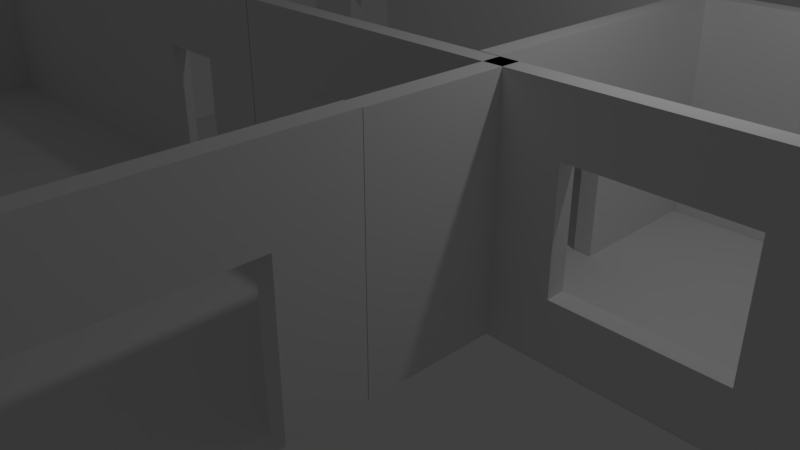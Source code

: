 # Source: prototype_simple_room.blend  (saved by Blender 2.78.0; exported with 4.5.12 LTS)
import bpy
from mathutils import Matrix  # noqa: F401  (used for matrix-valued properties, if any)

bpy.ops.wm.read_factory_settings(use_empty=True)
scene = bpy.context.scene
scene.name = 'Scene'

# ---- collections
col_collection_1 = bpy.data.collections.new('Collection 1'); scene.collection.children.link(col_collection_1)

# ---- world
world_world = bpy.data.worlds.new('World'); scene.world = world_world
world_world.color = (0.05088, 0.05088, 0.05088)
world_world.use_sun_shadow = False
world_world.sun_shadow_jitter_overblur = 0.0
world_world.cycles.sampling_method = 'MANUAL'

# ---- cameras
cam_camera = bpy.data.cameras.new('Camera')
cam_camera.clip_end = 100.0
cam_camera.lens = 35.0
cam_camera.sensor_width = 32.0
cam_camera.sensor_height = 18.0
cam_camera.ortho_scale = 7.314
cam_camera.dof.focus_distance = 0.0
cam_camera.dof.aperture_fstop = 128.0

# ---- lights
light_lamp = bpy.data.lights.new('Lamp', 'POINT')
light_lamp.transmission_factor = 0.0
light_lamp.cutoff_distance = 30.0
light_lamp.energy = 100.0
light_lamp.shadow_buffer_clip_start = 1.001
light_lamp.shadow_soft_size = 0.1
light_lamp.shadow_maximum_resolution = 0.006
light_lamp.use_absolute_resolution = True

# ---- meshes
me_vert_029 = bpy.data.meshes.new('Vert.029')
me_vert_029.from_pydata([(0.0, 0.0, 0.0), (0.0, 4.0, 0.0), (0.0, 4.0, 3.0), (0.0, 0.0, 3.0), (0.0, 2.0, 0.0), (0.0, 4.0, 1.5), (0.0, 2.0, 3.0), (0.0, 0.0, 1.5), (0.25, 3.0, 0.0), (0.0, 3.0, 0.0), (0.0, 4.0, 2.25), (0.0, 1.0, 3.0), (0.0, 0.0, 2.25), (0.0, 1.0, 0.0), (0.0, 4.0, 0.75), (0.0, 3.0, 3.0), (0.0, 0.0, 0.75), (0.25, 4.0, 0.0), (0.25, 4.0, 2.25), (0.25, 4.0, 3.0), (0.25, 1.0, 3.0), (0.25, 0.0, 3.0), (0.25, 0.0, 2.25), (0.25, 1.0, 0.0), (0.25, 2.0, 0.0), (0.25, 4.0, 0.75), (0.25, 4.0, 1.5), (0.25, 3.0, 3.0), (0.25, 2.0, 3.0), (0.25, 0.0, 0.75), (0.25, 0.0, 1.5), (0.25, 0.0, 0.0)], [], [(21, 22, 30, 29, 31, 23, 24, 8, 17, 25, 26, 18, 19, 27, 28, 20), (9, 4, 13, 0, 16, 7, 12, 3, 11, 6, 15, 2, 10, 5, 14, 1), (13, 4, 24, 23), (16, 0, 31, 29), (4, 9, 8, 24), (14, 5, 26, 25), (5, 10, 18, 26), (15, 6, 28, 27), (6, 11, 20, 28), (7, 16, 29, 30), (9, 1, 17, 8), (12, 7, 30, 22), (10, 2, 19, 18), (0, 13, 23, 31), (11, 3, 21, 20), (1, 14, 25, 17), (3, 12, 22, 21), (2, 15, 27, 19)])
me_vert_029.use_remesh_preserve_volume = False
me_vert_029.use_remesh_preserve_attributes = False
me_vert_029.use_mirror_vertex_groups = False
me_vert_029.update()
me_vert_028 = bpy.data.meshes.new('Vert.028')
me_vert_028.from_pydata([(0.0, 0.0, 0.0), (0.0, 4.0, 0.0), (0.0, 4.0, 3.0), (0.0, 0.0, 3.0), (0.0, 2.0, 0.0), (0.0, 4.0, 1.5), (0.0, 2.0, 3.0), (0.0, 0.0, 1.5), (0.25, 3.0, 0.0), (0.0, 3.0, 0.0), (0.0, 4.0, 2.25), (0.0, 1.0, 3.0), (0.0, 0.0, 2.25), (0.0, 1.0, 0.0), (0.0, 4.0, 0.75), (0.0, 3.0, 3.0), (0.0, 0.0, 0.75), (0.25, 4.0, 0.0), (0.25, 4.0, 2.25), (0.25, 4.0, 3.0), (0.25, 1.0, 3.0), (0.25, 0.0, 3.0), (0.25, 0.0, 2.25), (0.25, 1.0, 0.0), (0.25, 2.0, 0.0), (0.25, 4.0, 0.75), (0.25, 4.0, 1.5), (0.25, 3.0, 3.0), (0.25, 2.0, 3.0), (0.25, 0.0, 0.75), (0.25, 0.0, 1.5), (0.25, 0.0, 0.0)], [], [(21, 22, 30, 29, 31, 23, 24, 8, 17, 25, 26, 18, 19, 27, 28, 20), (9, 4, 13, 0, 16, 7, 12, 3, 11, 6, 15, 2, 10, 5, 14, 1), (13, 4, 24, 23), (16, 0, 31, 29), (4, 9, 8, 24), (14, 5, 26, 25), (5, 10, 18, 26), (15, 6, 28, 27), (6, 11, 20, 28), (7, 16, 29, 30), (9, 1, 17, 8), (12, 7, 30, 22), (10, 2, 19, 18), (0, 13, 23, 31), (11, 3, 21, 20), (1, 14, 25, 17), (3, 12, 22, 21), (2, 15, 27, 19)])
me_vert_028.use_remesh_preserve_volume = False
me_vert_028.use_remesh_preserve_attributes = False
me_vert_028.use_mirror_vertex_groups = False
me_vert_028.update()
me_vert_027 = bpy.data.meshes.new('Vert.027')
me_vert_027.from_pydata([(0.0, 0.0, 0.0), (0.0, 4.0, 0.0), (0.0, 4.0, 3.0), (0.0, 0.0, 3.0), (0.0, 2.0, 0.0), (0.0, 4.0, 1.5), (0.0, 2.0, 3.0), (0.0, 0.0, 1.5), (0.25, 3.0, 0.0), (0.0, 3.0, 0.0), (0.0, 4.0, 2.25), (0.0, 1.0, 3.0), (0.0, 0.0, 2.25), (0.0, 1.0, 0.0), (0.0, 4.0, 0.75), (0.0, 3.0, 3.0), (0.0, 0.0, 0.75), (0.25, 4.0, 0.0), (0.25, 4.0, 2.25), (0.25, 4.0, 3.0), (0.25, 1.0, 3.0), (0.25, 0.0, 3.0), (0.25, 0.0, 2.25), (0.25, 1.0, 0.0), (0.25, 2.0, 0.0), (0.25, 4.0, 0.75), (0.25, 4.0, 1.5), (0.25, 3.0, 3.0), (0.25, 2.0, 3.0), (0.25, 0.0, 0.75), (0.25, 0.0, 1.5), (0.25, 0.0, 0.0)], [], [(21, 22, 30, 29, 31, 23, 24, 8, 17, 25, 26, 18, 19, 27, 28, 20), (9, 4, 13, 0, 16, 7, 12, 3, 11, 6, 15, 2, 10, 5, 14, 1), (13, 4, 24, 23), (16, 0, 31, 29), (4, 9, 8, 24), (14, 5, 26, 25), (5, 10, 18, 26), (15, 6, 28, 27), (6, 11, 20, 28), (7, 16, 29, 30), (9, 1, 17, 8), (12, 7, 30, 22), (10, 2, 19, 18), (0, 13, 23, 31), (11, 3, 21, 20), (1, 14, 25, 17), (3, 12, 22, 21), (2, 15, 27, 19)])
me_vert_027.use_remesh_preserve_volume = False
me_vert_027.use_remesh_preserve_attributes = False
me_vert_027.use_mirror_vertex_groups = False
me_vert_027.update()
me_vert_026 = bpy.data.meshes.new('Vert.026')
me_vert_026.from_pydata([(0.0, 0.0, 0.0), (0.0, 0.0, 3.0), (0.0, 0.0, 1.5), (0.0, 1.0, 3.0), (0.0, 0.0, 2.25), (0.0, 1.0, 0.0), (0.0, 0.0, 0.75), (0.25, 1.0, 3.0), (0.25, 0.0, 3.0), (0.25, 0.0, 2.25), (0.25, 1.0, 0.0), (0.25, 0.0, 0.75), (0.25, 0.0, 1.5), (0.25, 0.0, 0.0)], [], [(3, 7, 10, 5), (6, 0, 13, 11), (2, 6, 11, 12), (7, 8, 13, 10), (4, 2, 12, 9), (0, 5, 10, 13), (3, 1, 8, 7), (1, 4, 9, 8), (3, 5, 0, 1)])
me_vert_026.use_remesh_preserve_volume = False
me_vert_026.use_remesh_preserve_attributes = False
me_vert_026.use_mirror_vertex_groups = False
me_vert_026.update()
me_vert_024 = bpy.data.meshes.new('Vert.024')
me_vert_024.from_pydata([(0.0, 0.0, 0.0), (0.0, 0.0, 3.0), (0.0, 0.0, 1.5), (0.0, 2.0, 3.0), (0.0, 0.0, 2.25), (0.0, 2.0, 0.0), (0.0, 0.0, 0.75), (0.25, 2.0, 3.0), (0.25, 0.0, 3.0), (0.25, 0.0, 2.25), (0.25, 2.0, 0.0), (0.25, 0.0, 0.75), (0.25, 0.0, 1.5), (0.25, 0.0, 0.0)], [], [(3, 7, 10, 5), (6, 0, 13, 11), (2, 6, 11, 12), (7, 8, 13, 10), (4, 2, 12, 9), (0, 5, 10, 13), (3, 1, 8, 7), (1, 4, 9, 8), (3, 5, 0, 1)])
me_vert_024.use_remesh_preserve_volume = False
me_vert_024.use_remesh_preserve_attributes = False
me_vert_024.use_mirror_vertex_groups = False
me_vert_024.update()
me_vert_022 = bpy.data.meshes.new('Vert.022')
me_vert_022.from_pydata([(0.0, 0.0, 0.0), (0.0, 0.0, 3.0), (0.0, 0.0, 1.5), (0.0, 2.0, 3.0), (0.0, 0.0, 2.25), (0.0, 2.0, 0.0), (0.0, 0.0, 0.75), (0.25, 2.0, 3.0), (0.25, 0.0, 3.0), (0.25, 0.0, 2.25), (0.25, 2.0, 0.0), (0.25, 0.0, 0.75), (0.25, 0.0, 1.5), (0.25, 0.0, 0.0)], [], [(3, 7, 10, 5), (6, 0, 13, 11), (2, 6, 11, 12), (7, 8, 13, 10), (4, 2, 12, 9), (0, 5, 10, 13), (3, 1, 8, 7), (1, 4, 9, 8), (3, 5, 0, 1)])
me_vert_022.use_remesh_preserve_volume = False
me_vert_022.use_remesh_preserve_attributes = False
me_vert_022.use_mirror_vertex_groups = False
me_vert_022.update()
me_vert_020 = bpy.data.meshes.new('Vert.020')
me_vert_020.from_pydata([(-0.25, 0.0, 0.0), (-0.25, 0.0, 0.0), (-0.25, 0.0, 0.0), (-0.25, 1.0, 0.0), (-0.25, 1.0, 2.0), (0.0, 4.0, 2.0), (-0.25, 4.0, 3.0), (-0.25, 0.0, 3.0), (0.0, 0.0, 0.0), (0.0, 1.0, 0.0), (0.0, 1.0, 2.0), (-0.25, 4.0, 2.0), (0.0, 4.0, 3.0), (0.0, 0.0, 3.0)], [(1, 2)], [(4, 11, 5, 10), (12, 5, 11, 6), (0, 3, 9, 8), (7, 0, 8, 13), (0, 7, 6, 11, 4, 3), (5, 12, 13, 8, 9, 10), (3, 4, 10, 9), (6, 7, 13, 12)])
me_vert_020.use_remesh_preserve_volume = False
me_vert_020.use_remesh_preserve_attributes = False
me_vert_020.use_mirror_vertex_groups = False
me_vert_020.update()
me_vert_015 = bpy.data.meshes.new('Vert.015')
me_vert_015.from_pydata([(0.0, 0.0, 0.0), (0.0, 4.0, 0.0), (0.0, 4.0, 3.0), (0.0, 0.0, 3.0), (0.0, 2.0, 0.0), (0.0, 4.0, 1.5), (0.0, 2.0, 3.0), (0.0, 0.0, 1.5), (0.25, 3.0, 0.0), (0.0, 3.0, 0.0), (0.0, 4.0, 2.25), (0.0, 1.0, 3.0), (0.0, 0.0, 2.25), (0.0, 1.0, 0.0), (0.0, 4.0, 0.75), (0.0, 3.0, 3.0), (0.0, 0.0, 0.75), (0.25, 4.0, 0.0), (0.25, 4.0, 2.25), (0.25, 4.0, 3.0), (0.25, 1.0, 3.0), (0.25, 0.0, 3.0), (0.25, 0.0, 2.25), (0.25, 1.0, 0.0), (0.25, 2.0, 0.0), (0.25, 4.0, 0.75), (0.25, 4.0, 1.5), (0.25, 3.0, 3.0), (0.25, 2.0, 3.0), (0.25, 0.0, 0.75), (0.25, 0.0, 1.5), (0.25, 0.0, 0.0)], [], [(21, 22, 30, 29, 31, 23, 24, 8, 17, 25, 26, 18, 19, 27, 28, 20), (9, 4, 13, 0, 16, 7, 12, 3, 11, 6, 15, 2, 10, 5, 14, 1), (13, 4, 24, 23), (16, 0, 31, 29), (4, 9, 8, 24), (14, 5, 26, 25), (5, 10, 18, 26), (15, 6, 28, 27), (6, 11, 20, 28), (7, 16, 29, 30), (9, 1, 17, 8), (12, 7, 30, 22), (10, 2, 19, 18), (0, 13, 23, 31), (11, 3, 21, 20), (1, 14, 25, 17), (3, 12, 22, 21), (2, 15, 27, 19)])
me_vert_015.use_remesh_preserve_volume = False
me_vert_015.use_remesh_preserve_attributes = False
me_vert_015.use_mirror_vertex_groups = False
me_vert_015.update()
me_vert_014 = bpy.data.meshes.new('Vert.014')
me_vert_014.from_pydata([(0.0, 0.0, 0.0), (0.0, 4.0, 0.0), (0.0, 4.0, 3.0), (0.0, 0.0, 3.0), (0.0, 2.0, 0.0), (0.0, 4.0, 1.5), (0.0, 2.0, 3.0), (0.0, 0.0, 1.5), (0.25, 3.0, 0.0), (0.0, 3.0, 0.0), (0.0, 4.0, 2.25), (0.0, 1.0, 3.0), (0.0, 0.0, 2.25), (0.0, 1.0, 0.0), (0.0, 4.0, 0.75), (0.0, 3.0, 3.0), (0.0, 0.0, 0.75), (0.25, 4.0, 0.0), (0.25, 4.0, 2.25), (0.25, 4.0, 3.0), (0.25, 1.0, 3.0), (0.25, 0.0, 3.0), (0.25, 0.0, 2.25), (0.25, 1.0, 0.0), (0.25, 2.0, 0.0), (0.25, 4.0, 0.75), (0.25, 4.0, 1.5), (0.25, 3.0, 3.0), (0.25, 2.0, 3.0), (0.25, 0.0, 0.75), (0.25, 0.0, 1.5), (0.25, 0.0, 0.0)], [], [(21, 22, 30, 29, 31, 23, 24, 8, 17, 25, 26, 18, 19, 27, 28, 20), (9, 4, 13, 0, 16, 7, 12, 3, 11, 6, 15, 2, 10, 5, 14, 1), (13, 4, 24, 23), (16, 0, 31, 29), (4, 9, 8, 24), (14, 5, 26, 25), (5, 10, 18, 26), (15, 6, 28, 27), (6, 11, 20, 28), (7, 16, 29, 30), (9, 1, 17, 8), (12, 7, 30, 22), (10, 2, 19, 18), (0, 13, 23, 31), (11, 3, 21, 20), (1, 14, 25, 17), (3, 12, 22, 21), (2, 15, 27, 19)])
me_vert_014.use_remesh_preserve_volume = False
me_vert_014.use_remesh_preserve_attributes = False
me_vert_014.use_mirror_vertex_groups = False
me_vert_014.update()
me_vert_013 = bpy.data.meshes.new('Vert.013')
me_vert_013.from_pydata([(0.0, 0.0, 0.0), (0.0, 4.0, 0.0), (0.0, 4.0, 3.0), (0.0, 0.0, 3.0), (0.0, 2.0, 0.0), (0.0, 4.0, 1.5), (0.0, 2.0, 3.0), (0.0, 0.0, 1.5), (0.25, 3.0, 0.0), (0.0, 3.0, 0.0), (0.0, 4.0, 2.25), (0.0, 1.0, 3.0), (0.0, 0.0, 2.25), (0.0, 1.0, 0.0), (0.0, 4.0, 0.75), (0.0, 3.0, 3.0), (0.0, 0.0, 0.75), (0.25, 4.0, 0.0), (0.25, 4.0, 2.25), (0.25, 4.0, 3.0), (0.25, 1.0, 3.0), (0.25, 0.0, 3.0), (0.25, 0.0, 2.25), (0.25, 1.0, 0.0), (0.25, 2.0, 0.0), (0.25, 4.0, 0.75), (0.25, 4.0, 1.5), (0.25, 3.0, 3.0), (0.25, 2.0, 3.0), (0.25, 0.0, 0.75), (0.25, 0.0, 1.5), (0.25, 0.0, 0.0)], [], [(21, 22, 30, 29, 31, 23, 24, 8, 17, 25, 26, 18, 19, 27, 28, 20), (9, 4, 13, 0, 16, 7, 12, 3, 11, 6, 15, 2, 10, 5, 14, 1), (13, 4, 24, 23), (16, 0, 31, 29), (4, 9, 8, 24), (14, 5, 26, 25), (5, 10, 18, 26), (15, 6, 28, 27), (6, 11, 20, 28), (7, 16, 29, 30), (9, 1, 17, 8), (12, 7, 30, 22), (10, 2, 19, 18), (0, 13, 23, 31), (11, 3, 21, 20), (1, 14, 25, 17), (3, 12, 22, 21), (2, 15, 27, 19)])
me_vert_013.use_remesh_preserve_volume = False
me_vert_013.use_remesh_preserve_attributes = False
me_vert_013.use_mirror_vertex_groups = False
me_vert_013.update()
me_vert_011 = bpy.data.meshes.new('Vert.011')
me_vert_011.from_pydata([(0.0, 0.0, -0.25), (0.0, 0.25, -0.25), (0.0, 0.25, 3.0), (0.0, 0.0, 3.0), (0.25, 0.0, -0.25), (0.25, 0.25, -0.25), (0.25, 0.25, 3.0), (0.25, 0.0, 3.0)], [], [(1, 0, 3, 2), (5, 6, 7, 4), (3, 0, 4, 7), (1, 2, 6, 5), (2, 3, 7, 6), (0, 1, 5, 4)])
me_vert_011.use_remesh_preserve_volume = False
me_vert_011.use_remesh_preserve_attributes = False
me_vert_011.use_mirror_vertex_groups = False
me_vert_011.update()
me_vert_010 = bpy.data.meshes.new('Vert.010')
me_vert_010.from_pydata([(0.0, 0.0, -0.25), (0.0, 0.25, -0.25), (0.0, 0.25, 3.0), (0.0, 0.0, 3.0), (0.25, 0.0, -0.25), (0.25, 0.25, -0.25), (0.25, 0.25, 3.0), (0.25, 0.0, 3.0)], [], [(1, 0, 3, 2), (5, 6, 7, 4), (3, 0, 4, 7), (1, 2, 6, 5), (2, 3, 7, 6), (0, 1, 5, 4)])
me_vert_010.use_remesh_preserve_volume = False
me_vert_010.use_remesh_preserve_attributes = False
me_vert_010.use_mirror_vertex_groups = False
me_vert_010.update()
me_vert_009 = bpy.data.meshes.new('Vert.009')
me_vert_009.from_pydata([(0.0, 0.0, -0.25), (0.0, 0.25, -0.25), (0.0, 0.25, 3.0), (0.0, 0.0, 3.0), (0.25, 0.0, -0.25), (0.25, 0.25, -0.25), (0.25, 0.25, 3.0), (0.25, 0.0, 3.0)], [], [(1, 0, 3, 2), (5, 6, 7, 4), (3, 0, 4, 7), (1, 2, 6, 5), (2, 3, 7, 6), (0, 1, 5, 4)])
me_vert_009.use_remesh_preserve_volume = False
me_vert_009.use_remesh_preserve_attributes = False
me_vert_009.use_mirror_vertex_groups = False
me_vert_009.update()
me_vert_008 = bpy.data.meshes.new('Vert.008')
me_vert_008.from_pydata([(0.0, 0.0, -0.25), (0.0, 0.25, -0.25), (0.0, 0.25, 3.0), (0.0, 0.0, 3.0), (0.25, 0.0, -0.25), (0.25, 0.25, -0.25), (0.25, 0.25, 3.0), (0.25, 0.0, 3.0)], [], [(1, 0, 3, 2), (5, 6, 7, 4), (3, 0, 4, 7), (1, 2, 6, 5), (2, 3, 7, 6), (0, 1, 5, 4)])
me_vert_008.use_remesh_preserve_volume = False
me_vert_008.use_remesh_preserve_attributes = False
me_vert_008.use_mirror_vertex_groups = False
me_vert_008.update()
me_vert_030 = bpy.data.meshes.new('Vert.030')
me_vert_030.from_pydata([(0.0, 0.0, 0.0), (0.0, 4.0, 0.0), (0.0, 4.0, 3.0), (0.0, 0.0, 3.0), (0.0, 2.0, 0.0), (0.0, 4.0, 1.5), (0.0, 2.0, 3.0), (0.0, 0.0, 1.5), (0.25, 3.0, 0.0), (0.0, 3.0, 0.0), (0.0, 4.0, 2.25), (0.0, 1.0, 3.0), (0.0, 0.0, 2.25), (0.0, 1.0, 0.0), (0.0, 4.0, 0.75), (0.0, 3.0, 3.0), (0.0, 0.0, 0.75), (0.0, 1.0, 1.5), (0.0, 3.0, 1.5), (0.0, 2.0, 0.75), (0.0, 2.0, 2.25), (0.0, 3.0, 2.25), (0.0, 3.0, 0.75), (0.0, 1.0, 0.75), (0.0, 1.0, 2.25), (0.25, 4.0, 0.0), (0.25, 4.0, 2.25), (0.25, 4.0, 3.0), (0.25, 1.0, 3.0), (0.25, 0.0, 3.0), (0.25, 0.0, 2.25), (0.25, 1.0, 0.0), (0.25, 2.0, 0.0), (0.25, 4.0, 0.75), (0.25, 4.0, 1.5), (0.25, 3.0, 3.0), (0.25, 2.0, 3.0), (0.25, 0.0, 0.75), (0.25, 0.0, 1.5), (0.25, 1.0, 1.5), (0.25, 2.0, 0.75), (0.25, 0.0, 0.0), (0.25, 3.0, 1.5), (0.25, 2.0, 2.25), (0.25, 3.0, 2.25), (0.25, 3.0, 0.75), (0.25, 1.0, 0.75), (0.25, 1.0, 2.25)], [], [(24, 12, 3, 11), (23, 16, 7, 17), (34, 26, 44, 42), (21, 20, 6, 15), (44, 35, 36, 43), (5, 18, 21, 10), (10, 21, 15, 2), (9, 4, 19, 22), (1, 9, 22, 14), (14, 22, 18, 5), (13, 0, 16, 23), (4, 13, 23, 19), (46, 39, 38, 37), (17, 7, 12, 24), (47, 28, 29, 30), (20, 24, 11, 6), (26, 27, 35, 44), (8, 45, 40, 32), (25, 33, 45, 8), (33, 34, 42, 45), (31, 46, 37, 41), (32, 40, 46, 31), (39, 47, 30, 38), (43, 36, 28, 47), (13, 4, 32, 31), (16, 0, 41, 37), (4, 9, 8, 32), (14, 5, 34, 33), (23, 17, 39, 46), (5, 10, 26, 34), (22, 19, 40, 45), (15, 6, 36, 35), (6, 11, 28, 36), (7, 16, 37, 38), (24, 20, 43, 47), (9, 1, 25, 8), (12, 7, 38, 30), (17, 24, 47, 39), (10, 2, 27, 26), (0, 13, 31, 41), (18, 22, 45, 42), (20, 21, 44, 43), (11, 3, 29, 28), (1, 14, 33, 25), (3, 12, 30, 29), (2, 15, 35, 27), (19, 23, 46, 40), (21, 18, 42, 44)])
me_vert_030.use_remesh_preserve_volume = False
me_vert_030.use_remesh_preserve_attributes = False
me_vert_030.use_mirror_vertex_groups = False
me_vert_030.update()
me_cube_047 = bpy.data.meshes.new('Cube.047')
me_cube_047.from_pydata([(-1.0, -1.0, -0.25), (-1.0, -1.0, 0.0), (-1.0, 1.0, -0.25), (-1.0, 1.0, 0.0), (1.0, -1.0, -0.25), (1.0, -1.0, 0.0), (1.0, 1.0, -0.25), (1.0, 1.0, 0.0)], [], [(0, 1, 3, 2), (2, 3, 7, 6), (6, 7, 5, 4), (4, 5, 1, 0), (2, 6, 4, 0), (7, 3, 1, 5)])
me_cube_047.use_remesh_preserve_volume = False
me_cube_047.use_remesh_preserve_attributes = False
me_cube_047.use_mirror_vertex_groups = False
me_cube_047.update()
me_cube_046 = bpy.data.meshes.new('Cube.046')
me_cube_046.from_pydata([(-1.0, -1.0, -0.25), (-1.0, -1.0, 0.0), (-1.0, 1.0, -0.25), (-1.0, 1.0, 0.0), (1.0, -1.0, -0.25), (1.0, -1.0, 0.0), (1.0, 1.0, -0.25), (1.0, 1.0, 0.0)], [], [(0, 1, 3, 2), (2, 3, 7, 6), (6, 7, 5, 4), (4, 5, 1, 0), (2, 6, 4, 0), (7, 3, 1, 5)])
me_cube_046.use_remesh_preserve_volume = False
me_cube_046.use_remesh_preserve_attributes = False
me_cube_046.use_mirror_vertex_groups = False
me_cube_046.update()
me_cube_045 = bpy.data.meshes.new('Cube.045')
me_cube_045.from_pydata([(-1.0, -1.0, -0.25), (-1.0, -1.0, 0.0), (-1.0, 1.0, -0.25), (-1.0, 1.0, 0.0), (1.0, -1.0, -0.25), (1.0, -1.0, 0.0), (1.0, 1.0, -0.25), (1.0, 1.0, 0.0)], [], [(0, 1, 3, 2), (2, 3, 7, 6), (6, 7, 5, 4), (4, 5, 1, 0), (2, 6, 4, 0), (7, 3, 1, 5)])
me_cube_045.use_remesh_preserve_volume = False
me_cube_045.use_remesh_preserve_attributes = False
me_cube_045.use_mirror_vertex_groups = False
me_cube_045.update()
me_cube_044 = bpy.data.meshes.new('Cube.044')
me_cube_044.from_pydata([(-1.0, -1.0, -0.25), (-1.0, -1.0, 0.0), (-1.0, 1.0, -0.25), (-1.0, 1.0, 0.0), (1.0, -1.0, -0.25), (1.0, -1.0, 0.0), (1.0, 1.0, -0.25), (1.0, 1.0, 0.0)], [], [(0, 1, 3, 2), (2, 3, 7, 6), (6, 7, 5, 4), (4, 5, 1, 0), (2, 6, 4, 0), (7, 3, 1, 5)])
me_cube_044.use_remesh_preserve_volume = False
me_cube_044.use_remesh_preserve_attributes = False
me_cube_044.use_mirror_vertex_groups = False
me_cube_044.update()
me_cube_043 = bpy.data.meshes.new('Cube.043')
me_cube_043.from_pydata([(-1.0, -1.0, -0.25), (-1.0, -1.0, 0.0), (-1.0, 1.0, -0.25), (-1.0, 1.0, 0.0), (1.0, -1.0, -0.25), (1.0, -1.0, 0.0), (1.0, 1.0, -0.25), (1.0, 1.0, 0.0)], [], [(0, 1, 3, 2), (2, 3, 7, 6), (6, 7, 5, 4), (4, 5, 1, 0), (2, 6, 4, 0), (7, 3, 1, 5)])
me_cube_043.use_remesh_preserve_volume = False
me_cube_043.use_remesh_preserve_attributes = False
me_cube_043.use_mirror_vertex_groups = False
me_cube_043.update()
me_cube_042 = bpy.data.meshes.new('Cube.042')
me_cube_042.from_pydata([(-1.0, -1.0, -0.25), (-1.0, -1.0, 0.0), (-1.0, 1.0, -0.25), (-1.0, 1.0, 0.0), (1.0, -1.0, -0.25), (1.0, -1.0, 0.0), (1.0, 1.0, -0.25), (1.0, 1.0, 0.0)], [], [(0, 1, 3, 2), (2, 3, 7, 6), (6, 7, 5, 4), (4, 5, 1, 0), (2, 6, 4, 0), (7, 3, 1, 5)])
me_cube_042.use_remesh_preserve_volume = False
me_cube_042.use_remesh_preserve_attributes = False
me_cube_042.use_mirror_vertex_groups = False
me_cube_042.update()
me_cube_041 = bpy.data.meshes.new('Cube.041')
me_cube_041.from_pydata([(-1.0, -1.0, -0.25), (-1.0, -1.0, 0.0), (-1.0, 1.0, -0.25), (-1.0, 1.0, 0.0), (1.0, -1.0, -0.25), (1.0, -1.0, 0.0), (1.0, 1.0, -0.25), (1.0, 1.0, 0.0)], [], [(0, 1, 3, 2), (2, 3, 7, 6), (6, 7, 5, 4), (4, 5, 1, 0), (2, 6, 4, 0), (7, 3, 1, 5)])
me_cube_041.use_remesh_preserve_volume = False
me_cube_041.use_remesh_preserve_attributes = False
me_cube_041.use_mirror_vertex_groups = False
me_cube_041.update()
me_cube_040 = bpy.data.meshes.new('Cube.040')
me_cube_040.from_pydata([(-1.0, -1.0, -0.25), (-1.0, -1.0, 0.0), (-1.0, 1.0, -0.25), (-1.0, 1.0, 0.0), (1.0, -1.0, -0.25), (1.0, -1.0, 0.0), (1.0, 1.0, -0.25), (1.0, 1.0, 0.0)], [], [(0, 1, 3, 2), (2, 3, 7, 6), (6, 7, 5, 4), (4, 5, 1, 0), (2, 6, 4, 0), (7, 3, 1, 5)])
me_cube_040.use_remesh_preserve_volume = False
me_cube_040.use_remesh_preserve_attributes = False
me_cube_040.use_mirror_vertex_groups = False
me_cube_040.update()
me_cube_039 = bpy.data.meshes.new('Cube.039')
me_cube_039.from_pydata([(-1.0, -1.0, -0.25), (-1.0, -1.0, 0.0), (-1.0, 1.0, -0.25), (-1.0, 1.0, 0.0), (1.0, -1.0, -0.25), (1.0, -1.0, 0.0), (1.0, 1.0, -0.25), (1.0, 1.0, 0.0)], [], [(0, 1, 3, 2), (2, 3, 7, 6), (6, 7, 5, 4), (4, 5, 1, 0), (2, 6, 4, 0), (7, 3, 1, 5)])
me_cube_039.use_remesh_preserve_volume = False
me_cube_039.use_remesh_preserve_attributes = False
me_cube_039.use_mirror_vertex_groups = False
me_cube_039.update()
me_cube_038 = bpy.data.meshes.new('Cube.038')
me_cube_038.from_pydata([(-1.0, -1.0, -0.25), (-1.0, -1.0, 0.0), (-1.0, 1.0, -0.25), (-1.0, 1.0, 0.0), (1.0, -1.0, -0.25), (1.0, -1.0, 0.0), (1.0, 1.0, -0.25), (1.0, 1.0, 0.0)], [], [(0, 1, 3, 2), (2, 3, 7, 6), (6, 7, 5, 4), (4, 5, 1, 0), (2, 6, 4, 0), (7, 3, 1, 5)])
me_cube_038.use_remesh_preserve_volume = False
me_cube_038.use_remesh_preserve_attributes = False
me_cube_038.use_mirror_vertex_groups = False
me_cube_038.update()
me_cube_037 = bpy.data.meshes.new('Cube.037')
me_cube_037.from_pydata([(-1.0, -1.0, -0.25), (-1.0, -1.0, 0.0), (-1.0, 1.0, -0.25), (-1.0, 1.0, 0.0), (1.0, -1.0, -0.25), (1.0, -1.0, 0.0), (1.0, 1.0, -0.25), (1.0, 1.0, 0.0)], [], [(0, 1, 3, 2), (2, 3, 7, 6), (6, 7, 5, 4), (4, 5, 1, 0), (2, 6, 4, 0), (7, 3, 1, 5)])
me_cube_037.use_remesh_preserve_volume = False
me_cube_037.use_remesh_preserve_attributes = False
me_cube_037.use_mirror_vertex_groups = False
me_cube_037.update()
me_cube_036 = bpy.data.meshes.new('Cube.036')
me_cube_036.from_pydata([(-1.0, -1.0, -0.25), (-1.0, -1.0, 0.0), (-1.0, 1.0, -0.25), (-1.0, 1.0, 0.0), (1.0, -1.0, -0.25), (1.0, -1.0, 0.0), (1.0, 1.0, -0.25), (1.0, 1.0, 0.0)], [], [(0, 1, 3, 2), (2, 3, 7, 6), (6, 7, 5, 4), (4, 5, 1, 0), (2, 6, 4, 0), (7, 3, 1, 5)])
me_cube_036.use_remesh_preserve_volume = False
me_cube_036.use_remesh_preserve_attributes = False
me_cube_036.use_mirror_vertex_groups = False
me_cube_036.update()
me_cube_035 = bpy.data.meshes.new('Cube.035')
me_cube_035.from_pydata([(-1.0, -1.0, -0.25), (-1.0, -1.0, 0.0), (-1.0, 1.0, -0.25), (-1.0, 1.0, 0.0), (1.0, -1.0, -0.25), (1.0, -1.0, 0.0), (1.0, 1.0, -0.25), (1.0, 1.0, 0.0)], [], [(0, 1, 3, 2), (2, 3, 7, 6), (6, 7, 5, 4), (4, 5, 1, 0), (2, 6, 4, 0), (7, 3, 1, 5)])
me_cube_035.use_remesh_preserve_volume = False
me_cube_035.use_remesh_preserve_attributes = False
me_cube_035.use_mirror_vertex_groups = False
me_cube_035.update()
me_cube_034 = bpy.data.meshes.new('Cube.034')
me_cube_034.from_pydata([(-1.0, -1.0, -0.25), (-1.0, -1.0, 0.0), (-1.0, 1.0, -0.25), (-1.0, 1.0, 0.0), (1.0, -1.0, -0.25), (1.0, -1.0, 0.0), (1.0, 1.0, -0.25), (1.0, 1.0, 0.0)], [], [(0, 1, 3, 2), (2, 3, 7, 6), (6, 7, 5, 4), (4, 5, 1, 0), (2, 6, 4, 0), (7, 3, 1, 5)])
me_cube_034.use_remesh_preserve_volume = False
me_cube_034.use_remesh_preserve_attributes = False
me_cube_034.use_mirror_vertex_groups = False
me_cube_034.update()
me_cube_033 = bpy.data.meshes.new('Cube.033')
me_cube_033.from_pydata([(-1.0, -1.0, -0.25), (-1.0, -1.0, 0.0), (-1.0, 1.0, -0.25), (-1.0, 1.0, 0.0), (1.0, -1.0, -0.25), (1.0, -1.0, 0.0), (1.0, 1.0, -0.25), (1.0, 1.0, 0.0)], [], [(0, 1, 3, 2), (2, 3, 7, 6), (6, 7, 5, 4), (4, 5, 1, 0), (2, 6, 4, 0), (7, 3, 1, 5)])
me_cube_033.use_remesh_preserve_volume = False
me_cube_033.use_remesh_preserve_attributes = False
me_cube_033.use_mirror_vertex_groups = False
me_cube_033.update()
me_cube_032 = bpy.data.meshes.new('Cube.032')
me_cube_032.from_pydata([(-1.0, -1.0, -0.25), (-1.0, -1.0, 0.0), (-1.0, 1.0, -0.25), (-1.0, 1.0, 0.0), (1.0, -1.0, -0.25), (1.0, -1.0, 0.0), (1.0, 1.0, -0.25), (1.0, 1.0, 0.0)], [], [(0, 1, 3, 2), (2, 3, 7, 6), (6, 7, 5, 4), (4, 5, 1, 0), (2, 6, 4, 0), (7, 3, 1, 5)])
me_cube_032.use_remesh_preserve_volume = False
me_cube_032.use_remesh_preserve_attributes = False
me_cube_032.use_mirror_vertex_groups = False
me_cube_032.update()
me_cube_031 = bpy.data.meshes.new('Cube.031')
me_cube_031.from_pydata([(-1.0, -1.0, -0.25), (-1.0, -1.0, 0.0), (-1.0, 1.0, -0.25), (-1.0, 1.0, 0.0), (1.0, -1.0, -0.25), (1.0, -1.0, 0.0), (1.0, 1.0, -0.25), (1.0, 1.0, 0.0)], [], [(0, 1, 3, 2), (2, 3, 7, 6), (6, 7, 5, 4), (4, 5, 1, 0), (2, 6, 4, 0), (7, 3, 1, 5)])
me_cube_031.use_remesh_preserve_volume = False
me_cube_031.use_remesh_preserve_attributes = False
me_cube_031.use_mirror_vertex_groups = False
me_cube_031.update()
me_cube_030 = bpy.data.meshes.new('Cube.030')
me_cube_030.from_pydata([(-1.0, -1.0, -0.25), (-1.0, -1.0, 0.0), (-1.0, 1.0, -0.25), (-1.0, 1.0, 0.0), (1.0, -1.0, -0.25), (1.0, -1.0, 0.0), (1.0, 1.0, -0.25), (1.0, 1.0, 0.0)], [], [(0, 1, 3, 2), (2, 3, 7, 6), (6, 7, 5, 4), (4, 5, 1, 0), (2, 6, 4, 0), (7, 3, 1, 5)])
me_cube_030.use_remesh_preserve_volume = False
me_cube_030.use_remesh_preserve_attributes = False
me_cube_030.use_mirror_vertex_groups = False
me_cube_030.update()
me_cube_029 = bpy.data.meshes.new('Cube.029')
me_cube_029.from_pydata([(-1.0, -1.0, -0.25), (-1.0, -1.0, 0.0), (-1.0, 1.0, -0.25), (-1.0, 1.0, 0.0), (1.0, -1.0, -0.25), (1.0, -1.0, 0.0), (1.0, 1.0, -0.25), (1.0, 1.0, 0.0)], [], [(0, 1, 3, 2), (2, 3, 7, 6), (6, 7, 5, 4), (4, 5, 1, 0), (2, 6, 4, 0), (7, 3, 1, 5)])
me_cube_029.use_remesh_preserve_volume = False
me_cube_029.use_remesh_preserve_attributes = False
me_cube_029.use_mirror_vertex_groups = False
me_cube_029.update()
me_cube_028 = bpy.data.meshes.new('Cube.028')
me_cube_028.from_pydata([(-1.0, -1.0, -0.25), (-1.0, -1.0, 0.0), (-1.0, 1.0, -0.25), (-1.0, 1.0, 0.0), (1.0, -1.0, -0.25), (1.0, -1.0, 0.0), (1.0, 1.0, -0.25), (1.0, 1.0, 0.0)], [], [(0, 1, 3, 2), (2, 3, 7, 6), (6, 7, 5, 4), (4, 5, 1, 0), (2, 6, 4, 0), (7, 3, 1, 5)])
me_cube_028.use_remesh_preserve_volume = False
me_cube_028.use_remesh_preserve_attributes = False
me_cube_028.use_mirror_vertex_groups = False
me_cube_028.update()
me_cube_027 = bpy.data.meshes.new('Cube.027')
me_cube_027.from_pydata([(-1.0, -1.0, -0.25), (-1.0, -1.0, 0.0), (-1.0, 1.0, -0.25), (-1.0, 1.0, 0.0), (1.0, -1.0, -0.25), (1.0, -1.0, 0.0), (1.0, 1.0, -0.25), (1.0, 1.0, 0.0)], [], [(0, 1, 3, 2), (2, 3, 7, 6), (6, 7, 5, 4), (4, 5, 1, 0), (2, 6, 4, 0), (7, 3, 1, 5)])
me_cube_027.use_remesh_preserve_volume = False
me_cube_027.use_remesh_preserve_attributes = False
me_cube_027.use_mirror_vertex_groups = False
me_cube_027.update()
me_cube_026 = bpy.data.meshes.new('Cube.026')
me_cube_026.from_pydata([(-1.0, -1.0, -0.25), (-1.0, -1.0, 0.0), (-1.0, 1.0, -0.25), (-1.0, 1.0, 0.0), (1.0, -1.0, -0.25), (1.0, -1.0, 0.0), (1.0, 1.0, -0.25), (1.0, 1.0, 0.0)], [], [(0, 1, 3, 2), (2, 3, 7, 6), (6, 7, 5, 4), (4, 5, 1, 0), (2, 6, 4, 0), (7, 3, 1, 5)])
me_cube_026.use_remesh_preserve_volume = False
me_cube_026.use_remesh_preserve_attributes = False
me_cube_026.use_mirror_vertex_groups = False
me_cube_026.update()
me_cube_025 = bpy.data.meshes.new('Cube.025')
me_cube_025.from_pydata([(-1.0, -1.0, -0.25), (-1.0, -1.0, 0.0), (-1.0, 1.0, -0.25), (-1.0, 1.0, 0.0), (1.0, -1.0, -0.25), (1.0, -1.0, 0.0), (1.0, 1.0, -0.25), (1.0, 1.0, 0.0)], [], [(0, 1, 3, 2), (2, 3, 7, 6), (6, 7, 5, 4), (4, 5, 1, 0), (2, 6, 4, 0), (7, 3, 1, 5)])
me_cube_025.use_remesh_preserve_volume = False
me_cube_025.use_remesh_preserve_attributes = False
me_cube_025.use_mirror_vertex_groups = False
me_cube_025.update()
me_cube_024 = bpy.data.meshes.new('Cube.024')
me_cube_024.from_pydata([(-1.0, -1.0, -0.25), (-1.0, -1.0, 0.0), (-1.0, 1.0, -0.25), (-1.0, 1.0, 0.0), (1.0, -1.0, -0.25), (1.0, -1.0, 0.0), (1.0, 1.0, -0.25), (1.0, 1.0, 0.0)], [], [(0, 1, 3, 2), (2, 3, 7, 6), (6, 7, 5, 4), (4, 5, 1, 0), (2, 6, 4, 0), (7, 3, 1, 5)])
me_cube_024.use_remesh_preserve_volume = False
me_cube_024.use_remesh_preserve_attributes = False
me_cube_024.use_mirror_vertex_groups = False
me_cube_024.update()
me_cube_023 = bpy.data.meshes.new('Cube.023')
me_cube_023.from_pydata([(-1.0, -1.0, -0.25), (-1.0, -1.0, 0.0), (-1.0, 1.0, -0.25), (-1.0, 1.0, 0.0), (1.0, -1.0, -0.25), (1.0, -1.0, 0.0), (1.0, 1.0, -0.25), (1.0, 1.0, 0.0)], [], [(0, 1, 3, 2), (2, 3, 7, 6), (6, 7, 5, 4), (4, 5, 1, 0), (2, 6, 4, 0), (7, 3, 1, 5)])
me_cube_023.use_remesh_preserve_volume = False
me_cube_023.use_remesh_preserve_attributes = False
me_cube_023.use_mirror_vertex_groups = False
me_cube_023.update()
me_cube_022 = bpy.data.meshes.new('Cube.022')
me_cube_022.from_pydata([(-1.0, -1.0, -0.25), (-1.0, -1.0, 0.0), (-1.0, 1.0, -0.25), (-1.0, 1.0, 0.0), (1.0, -1.0, -0.25), (1.0, -1.0, 0.0), (1.0, 1.0, -0.25), (1.0, 1.0, 0.0)], [], [(0, 1, 3, 2), (2, 3, 7, 6), (6, 7, 5, 4), (4, 5, 1, 0), (2, 6, 4, 0), (7, 3, 1, 5)])
me_cube_022.use_remesh_preserve_volume = False
me_cube_022.use_remesh_preserve_attributes = False
me_cube_022.use_mirror_vertex_groups = False
me_cube_022.update()
me_cube_021 = bpy.data.meshes.new('Cube.021')
me_cube_021.from_pydata([(-1.0, -1.0, -0.25), (-1.0, -1.0, 0.0), (-1.0, 1.0, -0.25), (-1.0, 1.0, 0.0), (1.0, -1.0, -0.25), (1.0, -1.0, 0.0), (1.0, 1.0, -0.25), (1.0, 1.0, 0.0)], [], [(0, 1, 3, 2), (2, 3, 7, 6), (6, 7, 5, 4), (4, 5, 1, 0), (2, 6, 4, 0), (7, 3, 1, 5)])
me_cube_021.use_remesh_preserve_volume = False
me_cube_021.use_remesh_preserve_attributes = False
me_cube_021.use_mirror_vertex_groups = False
me_cube_021.update()
me_cube_020 = bpy.data.meshes.new('Cube.020')
me_cube_020.from_pydata([(-1.0, -1.0, -0.25), (-1.0, -1.0, 0.0), (-1.0, 1.0, -0.25), (-1.0, 1.0, 0.0), (1.0, -1.0, -0.25), (1.0, -1.0, 0.0), (1.0, 1.0, -0.25), (1.0, 1.0, 0.0)], [], [(0, 1, 3, 2), (2, 3, 7, 6), (6, 7, 5, 4), (4, 5, 1, 0), (2, 6, 4, 0), (7, 3, 1, 5)])
me_cube_020.use_remesh_preserve_volume = False
me_cube_020.use_remesh_preserve_attributes = False
me_cube_020.use_mirror_vertex_groups = False
me_cube_020.update()
me_cube_019 = bpy.data.meshes.new('Cube.019')
me_cube_019.from_pydata([(-1.0, -1.0, -0.25), (-1.0, -1.0, 0.0), (-1.0, 1.0, -0.25), (-1.0, 1.0, 0.0), (1.0, -1.0, -0.25), (1.0, -1.0, 0.0), (1.0, 1.0, -0.25), (1.0, 1.0, 0.0)], [], [(0, 1, 3, 2), (2, 3, 7, 6), (6, 7, 5, 4), (4, 5, 1, 0), (2, 6, 4, 0), (7, 3, 1, 5)])
me_cube_019.use_remesh_preserve_volume = False
me_cube_019.use_remesh_preserve_attributes = False
me_cube_019.use_mirror_vertex_groups = False
me_cube_019.update()
me_cube_018 = bpy.data.meshes.new('Cube.018')
me_cube_018.from_pydata([(-1.0, -1.0, -0.25), (-1.0, -1.0, 0.0), (-1.0, 1.0, -0.25), (-1.0, 1.0, 0.0), (1.0, -1.0, -0.25), (1.0, -1.0, 0.0), (1.0, 1.0, -0.25), (1.0, 1.0, 0.0)], [], [(0, 1, 3, 2), (2, 3, 7, 6), (6, 7, 5, 4), (4, 5, 1, 0), (2, 6, 4, 0), (7, 3, 1, 5)])
me_cube_018.use_remesh_preserve_volume = False
me_cube_018.use_remesh_preserve_attributes = False
me_cube_018.use_mirror_vertex_groups = False
me_cube_018.update()
me_cube_017 = bpy.data.meshes.new('Cube.017')
me_cube_017.from_pydata([(-1.0, -1.0, -0.25), (-1.0, -1.0, 0.0), (-1.0, 1.0, -0.25), (-1.0, 1.0, 0.0), (1.0, -1.0, -0.25), (1.0, -1.0, 0.0), (1.0, 1.0, -0.25), (1.0, 1.0, 0.0)], [], [(0, 1, 3, 2), (2, 3, 7, 6), (6, 7, 5, 4), (4, 5, 1, 0), (2, 6, 4, 0), (7, 3, 1, 5)])
me_cube_017.use_remesh_preserve_volume = False
me_cube_017.use_remesh_preserve_attributes = False
me_cube_017.use_mirror_vertex_groups = False
me_cube_017.update()
me_cube_016 = bpy.data.meshes.new('Cube.016')
me_cube_016.from_pydata([(-1.0, -1.0, -0.25), (-1.0, -1.0, 0.0), (-1.0, 1.0, -0.25), (-1.0, 1.0, 0.0), (1.0, -1.0, -0.25), (1.0, -1.0, 0.0), (1.0, 1.0, -0.25), (1.0, 1.0, 0.0)], [], [(0, 1, 3, 2), (2, 3, 7, 6), (6, 7, 5, 4), (4, 5, 1, 0), (2, 6, 4, 0), (7, 3, 1, 5)])
me_cube_016.use_remesh_preserve_volume = False
me_cube_016.use_remesh_preserve_attributes = False
me_cube_016.use_mirror_vertex_groups = False
me_cube_016.update()
me_cube_015 = bpy.data.meshes.new('Cube.015')
me_cube_015.from_pydata([(-1.0, -1.0, -0.25), (-1.0, -1.0, 0.0), (-1.0, 1.0, -0.25), (-1.0, 1.0, 0.0), (1.0, -1.0, -0.25), (1.0, -1.0, 0.0), (1.0, 1.0, -0.25), (1.0, 1.0, 0.0)], [], [(0, 1, 3, 2), (2, 3, 7, 6), (6, 7, 5, 4), (4, 5, 1, 0), (2, 6, 4, 0), (7, 3, 1, 5)])
me_cube_015.use_remesh_preserve_volume = False
me_cube_015.use_remesh_preserve_attributes = False
me_cube_015.use_mirror_vertex_groups = False
me_cube_015.update()
me_cube_014 = bpy.data.meshes.new('Cube.014')
me_cube_014.from_pydata([(-1.0, -1.0, -0.25), (-1.0, -1.0, 0.0), (-1.0, 1.0, -0.25), (-1.0, 1.0, 0.0), (1.0, -1.0, -0.25), (1.0, -1.0, 0.0), (1.0, 1.0, -0.25), (1.0, 1.0, 0.0)], [], [(0, 1, 3, 2), (2, 3, 7, 6), (6, 7, 5, 4), (4, 5, 1, 0), (2, 6, 4, 0), (7, 3, 1, 5)])
me_cube_014.use_remesh_preserve_volume = False
me_cube_014.use_remesh_preserve_attributes = False
me_cube_014.use_mirror_vertex_groups = False
me_cube_014.update()
me_cube_013 = bpy.data.meshes.new('Cube.013')
me_cube_013.from_pydata([(-1.0, -1.0, -0.25), (-1.0, -1.0, 0.0), (-1.0, 1.0, -0.25), (-1.0, 1.0, 0.0), (1.0, -1.0, -0.25), (1.0, -1.0, 0.0), (1.0, 1.0, -0.25), (1.0, 1.0, 0.0)], [], [(0, 1, 3, 2), (2, 3, 7, 6), (6, 7, 5, 4), (4, 5, 1, 0), (2, 6, 4, 0), (7, 3, 1, 5)])
me_cube_013.use_remesh_preserve_volume = False
me_cube_013.use_remesh_preserve_attributes = False
me_cube_013.use_mirror_vertex_groups = False
me_cube_013.update()
me_cube_012 = bpy.data.meshes.new('Cube.012')
me_cube_012.from_pydata([(-1.0, -1.0, -0.25), (-1.0, -1.0, 0.0), (-1.0, 1.0, -0.25), (-1.0, 1.0, 0.0), (1.0, -1.0, -0.25), (1.0, -1.0, 0.0), (1.0, 1.0, -0.25), (1.0, 1.0, 0.0)], [], [(0, 1, 3, 2), (2, 3, 7, 6), (6, 7, 5, 4), (4, 5, 1, 0), (2, 6, 4, 0), (7, 3, 1, 5)])
me_cube_012.use_remesh_preserve_volume = False
me_cube_012.use_remesh_preserve_attributes = False
me_cube_012.use_mirror_vertex_groups = False
me_cube_012.update()
me_cube_011 = bpy.data.meshes.new('Cube.011')
me_cube_011.from_pydata([(-1.0, -1.0, -0.25), (-1.0, -1.0, 0.0), (-1.0, 1.0, -0.25), (-1.0, 1.0, 0.0), (1.0, -1.0, -0.25), (1.0, -1.0, 0.0), (1.0, 1.0, -0.25), (1.0, 1.0, 0.0)], [], [(0, 1, 3, 2), (2, 3, 7, 6), (6, 7, 5, 4), (4, 5, 1, 0), (2, 6, 4, 0), (7, 3, 1, 5)])
me_cube_011.use_remesh_preserve_volume = False
me_cube_011.use_remesh_preserve_attributes = False
me_cube_011.use_mirror_vertex_groups = False
me_cube_011.update()
me_cube_010 = bpy.data.meshes.new('Cube.010')
me_cube_010.from_pydata([(-1.0, -1.0, -0.25), (-1.0, -1.0, 0.0), (-1.0, 1.0, -0.25), (-1.0, 1.0, 0.0), (1.0, -1.0, -0.25), (1.0, -1.0, 0.0), (1.0, 1.0, -0.25), (1.0, 1.0, 0.0)], [], [(0, 1, 3, 2), (2, 3, 7, 6), (6, 7, 5, 4), (4, 5, 1, 0), (2, 6, 4, 0), (7, 3, 1, 5)])
me_cube_010.use_remesh_preserve_volume = False
me_cube_010.use_remesh_preserve_attributes = False
me_cube_010.use_mirror_vertex_groups = False
me_cube_010.update()
me_cube_009 = bpy.data.meshes.new('Cube.009')
me_cube_009.from_pydata([(-1.0, -1.0, -0.25), (-1.0, -1.0, 0.0), (-1.0, 1.0, -0.25), (-1.0, 1.0, 0.0), (1.0, -1.0, -0.25), (1.0, -1.0, 0.0), (1.0, 1.0, -0.25), (1.0, 1.0, 0.0)], [], [(0, 1, 3, 2), (2, 3, 7, 6), (6, 7, 5, 4), (4, 5, 1, 0), (2, 6, 4, 0), (7, 3, 1, 5)])
me_cube_009.use_remesh_preserve_volume = False
me_cube_009.use_remesh_preserve_attributes = False
me_cube_009.use_mirror_vertex_groups = False
me_cube_009.update()
me_cube_000 = bpy.data.meshes.new('Cube.000')
me_cube_000.from_pydata([(-1.0, -1.0, -0.25), (-1.0, -1.0, 0.0), (-1.0, 1.0, -0.25), (-1.0, 1.0, 0.0), (1.0, -1.0, -0.25), (1.0, -1.0, 0.0), (1.0, 1.0, -0.25), (1.0, 1.0, 0.0)], [], [(0, 1, 3, 2), (2, 3, 7, 6), (6, 7, 5, 4), (4, 5, 1, 0), (2, 6, 4, 0), (7, 3, 1, 5)])
me_cube_000.use_remesh_preserve_volume = False
me_cube_000.use_remesh_preserve_attributes = False
me_cube_000.use_mirror_vertex_groups = False
me_cube_000.update()
me_vert_025 = bpy.data.meshes.new('Vert.025')
me_vert_025.from_pydata([(0.0, 0.0, 0.0), (0.0, 4.0, 0.0), (0.0, 4.0, 3.0), (0.0, 0.0, 3.0), (0.0, 2.0, 0.0), (0.0, 4.0, 1.5), (0.0, 2.0, 3.0), (0.0, 0.0, 1.5), (0.25, 3.0, 0.0), (0.0, 3.0, 0.0), (0.0, 4.0, 2.25), (0.0, 1.0, 3.0), (0.0, 0.0, 2.25), (0.0, 1.0, 0.0), (0.0, 4.0, 0.75), (0.0, 3.0, 3.0), (0.0, 0.0, 0.75), (0.0, 1.0, 1.5), (0.0, 3.0, 1.5), (0.0, 2.0, 0.75), (0.0, 2.0, 2.25), (0.0, 3.0, 2.25), (0.0, 3.0, 0.75), (0.0, 1.0, 0.75), (0.0, 1.0, 2.25), (0.25, 4.0, 0.0), (0.25, 4.0, 2.25), (0.25, 4.0, 3.0), (0.25, 1.0, 3.0), (0.25, 0.0, 3.0), (0.25, 0.0, 2.25), (0.25, 1.0, 0.0), (0.25, 2.0, 0.0), (0.25, 4.0, 0.75), (0.25, 4.0, 1.5), (0.25, 3.0, 3.0), (0.25, 2.0, 3.0), (0.25, 0.0, 0.75), (0.25, 0.0, 1.5), (0.25, 1.0, 1.5), (0.25, 2.0, 0.75), (0.25, 0.0, 0.0), (0.25, 3.0, 1.5), (0.25, 2.0, 2.25), (0.25, 3.0, 2.25), (0.25, 3.0, 0.75), (0.25, 1.0, 0.75), (0.25, 1.0, 2.25)], [], [(24, 12, 3, 11), (23, 16, 7, 17), (34, 26, 44, 42), (21, 20, 6, 15), (44, 35, 36, 43), (5, 18, 21, 10), (10, 21, 15, 2), (9, 4, 19, 22), (1, 9, 22, 14), (14, 22, 18, 5), (13, 0, 16, 23), (4, 13, 23, 19), (46, 39, 38, 37), (17, 7, 12, 24), (47, 28, 29, 30), (20, 24, 11, 6), (26, 27, 35, 44), (8, 45, 40, 32), (25, 33, 45, 8), (33, 34, 42, 45), (31, 46, 37, 41), (32, 40, 46, 31), (39, 47, 30, 38), (43, 36, 28, 47), (13, 4, 32, 31), (16, 0, 41, 37), (4, 9, 8, 32), (14, 5, 34, 33), (23, 17, 39, 46), (5, 10, 26, 34), (22, 19, 40, 45), (15, 6, 36, 35), (6, 11, 28, 36), (7, 16, 37, 38), (24, 20, 43, 47), (9, 1, 25, 8), (12, 7, 38, 30), (17, 24, 47, 39), (10, 2, 27, 26), (0, 13, 31, 41), (18, 22, 45, 42), (20, 21, 44, 43), (11, 3, 29, 28), (1, 14, 33, 25), (3, 12, 30, 29), (2, 15, 35, 27), (19, 23, 46, 40), (21, 18, 42, 44)])
me_vert_025.use_remesh_preserve_volume = False
me_vert_025.use_remesh_preserve_attributes = False
me_vert_025.use_mirror_vertex_groups = False
me_vert_025.update()
me_vert_018 = bpy.data.meshes.new('Vert.018')
me_vert_018.from_pydata([(-0.2591, 2.092e-07, -1.208e-07), (-0.2591, 2.092e-07, -1.208e-07), (-0.2591, 2.092e-07, -1.208e-07), (-0.2591, 1.0, -1.208e-07), (-0.2591, 1.0, 2.0), (-0.2591, 2.0, 2.0), (-0.2591, 2.0, -1.208e-07), (-0.2591, 4.0, -1.208e-07), (-0.2591, 4.0, 3.0), (-0.2591, 2.092e-07, 3.0), (-0.00907, 2.092e-07, -1.208e-07), (-0.00907, 1.0, -1.208e-07), (-0.00907, 1.0, 2.0), (-0.00907, 2.0, 2.0), (-0.00907, 2.0, -1.208e-07), (-0.00907, 4.0, -1.208e-07), (-0.00907, 4.0, 3.0), (-0.00907, 2.092e-07, 3.0)], [(1, 2)], [(3, 0, 9, 8, 7, 6, 5, 4), (11, 12, 13, 14, 15, 16, 17, 10), (6, 7, 15, 14), (4, 5, 13, 12), (0, 3, 11, 10), (9, 0, 10, 17), (7, 8, 16, 15), (5, 6, 14, 13), (3, 4, 12, 11), (8, 9, 17, 16)])
me_vert_018.use_remesh_preserve_volume = False
me_vert_018.use_remesh_preserve_attributes = False
me_vert_018.use_mirror_vertex_groups = False
me_vert_018.update()
me_vert_017 = bpy.data.meshes.new('Vert.017')
me_vert_017.from_pydata([(-0.2591, 2.092e-07, -1.208e-07), (-0.2591, 2.092e-07, -1.208e-07), (-0.2591, 2.092e-07, -1.208e-07), (-0.2591, 1.0, -1.208e-07), (-0.2591, 1.0, 2.0), (-0.2591, 2.0, 2.0), (-0.2591, 2.0, -1.208e-07), (-0.2591, 4.0, -1.208e-07), (-0.2591, 4.0, 3.0), (-0.2591, 2.092e-07, 3.0), (-0.00907, 2.092e-07, -1.208e-07), (-0.00907, 1.0, -1.208e-07), (-0.00907, 1.0, 2.0), (-0.00907, 2.0, 2.0), (-0.00907, 2.0, -1.208e-07), (-0.00907, 4.0, -1.208e-07), (-0.00907, 4.0, 3.0), (-0.00907, 2.092e-07, 3.0)], [(1, 2)], [(3, 0, 9, 8, 7, 6, 5, 4), (11, 12, 13, 14, 15, 16, 17, 10), (6, 7, 15, 14), (4, 5, 13, 12), (0, 3, 11, 10), (9, 0, 10, 17), (7, 8, 16, 15), (5, 6, 14, 13), (3, 4, 12, 11), (8, 9, 17, 16)])
me_vert_017.use_remesh_preserve_volume = False
me_vert_017.use_remesh_preserve_attributes = False
me_vert_017.use_mirror_vertex_groups = False
me_vert_017.update()
me_vert_016 = bpy.data.meshes.new('Vert.016')
me_vert_016.from_pydata([(-0.2591, 2.092e-07, -1.208e-07), (-0.2591, 2.092e-07, -1.208e-07), (-0.2591, 2.092e-07, -1.208e-07), (-0.2591, 1.0, -1.208e-07), (-0.2591, 1.0, 2.0), (-0.2591, 2.0, 2.0), (-0.2591, 2.0, -1.208e-07), (-0.2591, 4.0, -1.208e-07), (-0.2591, 4.0, 3.0), (-0.2591, 2.092e-07, 3.0), (-0.00907, 2.092e-07, -1.208e-07), (-0.00907, 1.0, -1.208e-07), (-0.00907, 1.0, 2.0), (-0.00907, 2.0, 2.0), (-0.00907, 2.0, -1.208e-07), (-0.00907, 4.0, -1.208e-07), (-0.00907, 4.0, 3.0), (-0.00907, 2.092e-07, 3.0)], [(1, 2)], [(3, 0, 9, 8, 7, 6, 5, 4), (11, 12, 13, 14, 15, 16, 17, 10), (6, 7, 15, 14), (4, 5, 13, 12), (0, 3, 11, 10), (9, 0, 10, 17), (7, 8, 16, 15), (5, 6, 14, 13), (3, 4, 12, 11), (8, 9, 17, 16)])
me_vert_016.use_remesh_preserve_volume = False
me_vert_016.use_remesh_preserve_attributes = False
me_vert_016.use_mirror_vertex_groups = False
me_vert_016.update()
me_cube_008 = bpy.data.meshes.new('Cube.008')
me_cube_008.from_pydata([(-1.0, -1.0, -0.25), (-1.0, -1.0, 0.0), (-1.0, 1.0, -0.25), (-1.0, 1.0, 0.0), (1.0, -1.0, -0.25), (1.0, -1.0, 0.0), (1.0, 1.0, -0.25), (1.0, 1.0, 0.0)], [], [(0, 1, 3, 2), (2, 3, 7, 6), (6, 7, 5, 4), (4, 5, 1, 0), (2, 6, 4, 0), (7, 3, 1, 5)])
me_cube_008.use_remesh_preserve_volume = False
me_cube_008.use_remesh_preserve_attributes = False
me_cube_008.use_mirror_vertex_groups = False
me_cube_008.update()
me_cube_007 = bpy.data.meshes.new('Cube.007')
me_cube_007.from_pydata([(-1.0, -1.0, -0.25), (-1.0, -1.0, 0.0), (-1.0, 1.0, -0.25), (-1.0, 1.0, 0.0), (1.0, -1.0, -0.25), (1.0, -1.0, 0.0), (1.0, 1.0, -0.25), (1.0, 1.0, 0.0)], [], [(0, 1, 3, 2), (2, 3, 7, 6), (6, 7, 5, 4), (4, 5, 1, 0), (2, 6, 4, 0), (7, 3, 1, 5)])
me_cube_007.use_remesh_preserve_volume = False
me_cube_007.use_remesh_preserve_attributes = False
me_cube_007.use_mirror_vertex_groups = False
me_cube_007.update()
me_cube_006 = bpy.data.meshes.new('Cube.006')
me_cube_006.from_pydata([(-1.0, -1.0, -0.25), (-1.0, -1.0, 0.0), (-1.0, 1.0, -0.25), (-1.0, 1.0, 0.0), (1.0, -1.0, -0.25), (1.0, -1.0, 0.0), (1.0, 1.0, -0.25), (1.0, 1.0, 0.0)], [], [(0, 1, 3, 2), (2, 3, 7, 6), (6, 7, 5, 4), (4, 5, 1, 0), (2, 6, 4, 0), (7, 3, 1, 5)])
me_cube_006.use_remesh_preserve_volume = False
me_cube_006.use_remesh_preserve_attributes = False
me_cube_006.use_mirror_vertex_groups = False
me_cube_006.update()
me_cube_005 = bpy.data.meshes.new('Cube.005')
me_cube_005.from_pydata([(-1.0, -1.0, -0.25), (-1.0, -1.0, 0.0), (-1.0, 1.0, -0.25), (-1.0, 1.0, 0.0), (1.0, -1.0, -0.25), (1.0, -1.0, 0.0), (1.0, 1.0, -0.25), (1.0, 1.0, 0.0)], [], [(0, 1, 3, 2), (2, 3, 7, 6), (6, 7, 5, 4), (4, 5, 1, 0), (2, 6, 4, 0), (7, 3, 1, 5)])
me_cube_005.use_remesh_preserve_volume = False
me_cube_005.use_remesh_preserve_attributes = False
me_cube_005.use_mirror_vertex_groups = False
me_cube_005.update()
me_cube_004 = bpy.data.meshes.new('Cube.004')
me_cube_004.from_pydata([(-1.0, -1.0, -0.25), (-1.0, -1.0, 0.0), (-1.0, 1.0, -0.25), (-1.0, 1.0, 0.0), (1.0, -1.0, -0.25), (1.0, -1.0, 0.0), (1.0, 1.0, -0.25), (1.0, 1.0, 0.0)], [], [(0, 1, 3, 2), (2, 3, 7, 6), (6, 7, 5, 4), (4, 5, 1, 0), (2, 6, 4, 0), (7, 3, 1, 5)])
me_cube_004.use_remesh_preserve_volume = False
me_cube_004.use_remesh_preserve_attributes = False
me_cube_004.use_mirror_vertex_groups = False
me_cube_004.update()
me_cube_003 = bpy.data.meshes.new('Cube.003')
me_cube_003.from_pydata([(-1.0, -1.0, -0.25), (-1.0, -1.0, 0.0), (-1.0, 1.0, -0.25), (-1.0, 1.0, 0.0), (1.0, -1.0, -0.25), (1.0, -1.0, 0.0), (1.0, 1.0, -0.25), (1.0, 1.0, 0.0)], [], [(0, 1, 3, 2), (2, 3, 7, 6), (6, 7, 5, 4), (4, 5, 1, 0), (2, 6, 4, 0), (7, 3, 1, 5)])
me_cube_003.use_remesh_preserve_volume = False
me_cube_003.use_remesh_preserve_attributes = False
me_cube_003.use_mirror_vertex_groups = False
me_cube_003.update()
me_cube_002 = bpy.data.meshes.new('Cube.002')
me_cube_002.from_pydata([(-1.0, -1.0, -0.25), (-1.0, -1.0, 0.0), (-1.0, 1.0, -0.25), (-1.0, 1.0, 0.0), (1.0, -1.0, -0.25), (1.0, -1.0, 0.0), (1.0, 1.0, -0.25), (1.0, 1.0, 0.0)], [], [(0, 1, 3, 2), (2, 3, 7, 6), (6, 7, 5, 4), (4, 5, 1, 0), (2, 6, 4, 0), (7, 3, 1, 5)])
me_cube_002.use_remesh_preserve_volume = False
me_cube_002.use_remesh_preserve_attributes = False
me_cube_002.use_mirror_vertex_groups = False
me_cube_002.update()
me_vert_006 = bpy.data.meshes.new('Vert.006')
me_vert_006.from_pydata([(0.0, 0.0, 0.0), (0.0, 4.0, 0.0), (0.0, 4.0, 3.0), (0.0, 0.0, 3.0), (0.0, 2.0, 0.0), (0.0, 4.0, 1.5), (0.0, 2.0, 3.0), (0.0, 0.0, 1.5), (0.25, 3.0, 0.0), (0.0, 3.0, 0.0), (0.0, 4.0, 2.25), (0.0, 1.0, 3.0), (0.0, 0.0, 2.25), (0.0, 1.0, 0.0), (0.0, 4.0, 0.75), (0.0, 3.0, 3.0), (0.0, 0.0, 0.75), (0.0, 1.0, 1.5), (0.0, 3.0, 1.5), (0.0, 2.0, 0.75), (0.0, 2.0, 2.25), (0.0, 3.0, 2.25), (0.0, 3.0, 0.75), (0.0, 1.0, 0.75), (0.0, 1.0, 2.25), (0.25, 4.0, 0.0), (0.25, 4.0, 2.25), (0.25, 4.0, 3.0), (0.25, 1.0, 3.0), (0.25, 0.0, 3.0), (0.25, 0.0, 2.25), (0.25, 1.0, 0.0), (0.25, 2.0, 0.0), (0.25, 4.0, 0.75), (0.25, 4.0, 1.5), (0.25, 3.0, 3.0), (0.25, 2.0, 3.0), (0.25, 0.0, 0.75), (0.25, 0.0, 1.5), (0.25, 1.0, 1.5), (0.25, 2.0, 0.75), (0.25, 0.0, 0.0), (0.25, 3.0, 1.5), (0.25, 2.0, 2.25), (0.25, 3.0, 2.25), (0.25, 3.0, 0.75), (0.25, 1.0, 0.75), (0.25, 1.0, 2.25)], [], [(24, 12, 3, 11), (23, 16, 7, 17), (34, 26, 44, 42), (21, 20, 6, 15), (44, 35, 36, 43), (5, 18, 21, 10), (10, 21, 15, 2), (9, 4, 19, 22), (1, 9, 22, 14), (14, 22, 18, 5), (13, 0, 16, 23), (4, 13, 23, 19), (46, 39, 38, 37), (17, 7, 12, 24), (47, 28, 29, 30), (20, 24, 11, 6), (26, 27, 35, 44), (8, 45, 40, 32), (25, 33, 45, 8), (33, 34, 42, 45), (31, 46, 37, 41), (32, 40, 46, 31), (39, 47, 30, 38), (43, 36, 28, 47), (13, 4, 32, 31), (16, 0, 41, 37), (4, 9, 8, 32), (14, 5, 34, 33), (23, 17, 39, 46), (5, 10, 26, 34), (22, 19, 40, 45), (15, 6, 36, 35), (6, 11, 28, 36), (7, 16, 37, 38), (24, 20, 43, 47), (9, 1, 25, 8), (12, 7, 38, 30), (17, 24, 47, 39), (10, 2, 27, 26), (0, 13, 31, 41), (18, 22, 45, 42), (20, 21, 44, 43), (11, 3, 29, 28), (1, 14, 33, 25), (3, 12, 30, 29), (2, 15, 35, 27), (19, 23, 46, 40), (21, 18, 42, 44)])
me_vert_006.use_remesh_preserve_volume = False
me_vert_006.use_remesh_preserve_attributes = False
me_vert_006.use_mirror_vertex_groups = False
me_vert_006.update()
me_vert_002 = bpy.data.meshes.new('Vert.002')
me_vert_002.from_pydata([(0.0, 0.0, 0.0), (0.0, 4.0, 0.0), (0.0, 4.0, 3.0), (0.0, 0.0, 3.0), (0.0, 2.0, 0.0), (0.0, 4.0, 1.5), (0.0, 2.0, 3.0), (0.0, 0.0, 1.5), (0.25, 3.0, 0.0), (0.0, 3.0, 0.0), (0.0, 4.0, 2.25), (0.0, 1.0, 3.0), (0.0, 0.0, 2.25), (0.0, 1.0, 0.0), (0.0, 4.0, 0.75), (0.0, 3.0, 3.0), (0.0, 0.0, 0.75), (0.0, 1.0, 1.5), (0.0, 3.0, 1.5), (0.0, 2.0, 0.75), (0.0, 2.0, 2.25), (0.0, 3.0, 2.25), (0.0, 3.0, 0.75), (0.0, 1.0, 0.75), (0.0, 1.0, 2.25), (0.25, 4.0, 0.0), (0.25, 4.0, 2.25), (0.25, 4.0, 3.0), (0.25, 1.0, 3.0), (0.25, 0.0, 3.0), (0.25, 0.0, 2.25), (0.25, 1.0, 0.0), (0.25, 2.0, 0.0), (0.25, 4.0, 0.75), (0.25, 4.0, 1.5), (0.25, 3.0, 3.0), (0.25, 2.0, 3.0), (0.25, 0.0, 0.75), (0.25, 0.0, 1.5), (0.25, 1.0, 1.5), (0.25, 2.0, 0.75), (0.25, 0.0, 0.0), (0.25, 3.0, 1.5), (0.25, 2.0, 2.25), (0.25, 3.0, 2.25), (0.25, 3.0, 0.75), (0.25, 1.0, 0.75), (0.25, 1.0, 2.25)], [], [(24, 12, 3, 11), (23, 16, 7, 17), (34, 26, 44, 42), (21, 20, 6, 15), (44, 35, 36, 43), (5, 18, 21, 10), (10, 21, 15, 2), (9, 4, 19, 22), (1, 9, 22, 14), (14, 22, 18, 5), (13, 0, 16, 23), (4, 13, 23, 19), (46, 39, 38, 37), (17, 7, 12, 24), (47, 28, 29, 30), (20, 24, 11, 6), (26, 27, 35, 44), (8, 45, 40, 32), (25, 33, 45, 8), (33, 34, 42, 45), (31, 46, 37, 41), (32, 40, 46, 31), (39, 47, 30, 38), (43, 36, 28, 47), (13, 4, 32, 31), (16, 0, 41, 37), (4, 9, 8, 32), (14, 5, 34, 33), (23, 17, 39, 46), (5, 10, 26, 34), (22, 19, 40, 45), (15, 6, 36, 35), (6, 11, 28, 36), (7, 16, 37, 38), (24, 20, 43, 47), (9, 1, 25, 8), (12, 7, 38, 30), (17, 24, 47, 39), (10, 2, 27, 26), (0, 13, 31, 41), (18, 22, 45, 42), (20, 21, 44, 43), (11, 3, 29, 28), (1, 14, 33, 25), (3, 12, 30, 29), (2, 15, 35, 27), (19, 23, 46, 40), (21, 18, 42, 44)])
me_vert_002.use_remesh_preserve_volume = False
me_vert_002.use_remesh_preserve_attributes = False
me_vert_002.use_mirror_vertex_groups = False
me_vert_002.update()
me_vert_001 = bpy.data.meshes.new('Vert.001')
me_vert_001.from_pydata([(-0.2591, 2.092e-07, -1.208e-07), (-0.2591, 2.092e-07, -1.208e-07), (-0.2591, 2.092e-07, -1.208e-07), (-0.2591, 1.0, -1.208e-07), (-0.2591, 1.0, 2.0), (-0.2591, 2.0, 2.0), (-0.2591, 2.0, -1.208e-07), (-0.2591, 4.0, -1.208e-07), (-0.2591, 4.0, 3.0), (-0.2591, 2.092e-07, 3.0), (-0.00907, 2.092e-07, -1.208e-07), (-0.00907, 1.0, -1.208e-07), (-0.00907, 1.0, 2.0), (-0.00907, 2.0, 2.0), (-0.00907, 2.0, -1.208e-07), (-0.00907, 4.0, -1.208e-07), (-0.00907, 4.0, 3.0), (-0.00907, 2.092e-07, 3.0)], [(1, 2)], [(3, 0, 9, 8, 7, 6, 5, 4), (11, 12, 13, 14, 15, 16, 17, 10), (6, 7, 15, 14), (4, 5, 13, 12), (0, 3, 11, 10), (9, 0, 10, 17), (7, 8, 16, 15), (5, 6, 14, 13), (3, 4, 12, 11), (8, 9, 17, 16)])
me_vert_001.use_remesh_preserve_volume = False
me_vert_001.use_remesh_preserve_attributes = False
me_vert_001.use_mirror_vertex_groups = False
me_vert_001.update()
me_cube_001 = bpy.data.meshes.new('Cube.001')
me_cube_001.from_pydata([(-1.0, -1.0, -0.25), (-1.0, -1.0, 0.0), (-1.0, 1.0, -0.25), (-1.0, 1.0, 0.0), (1.0, -1.0, -0.25), (1.0, -1.0, 0.0), (1.0, 1.0, -0.25), (1.0, 1.0, 0.0)], [], [(0, 1, 3, 2), (2, 3, 7, 6), (6, 7, 5, 4), (4, 5, 1, 0), (2, 6, 4, 0), (7, 3, 1, 5)])
me_cube_001.use_remesh_preserve_volume = False
me_cube_001.use_remesh_preserve_attributes = False
me_cube_001.use_mirror_vertex_groups = False
me_cube_001.update()
me_vert_004 = bpy.data.meshes.new('Vert.004')
me_vert_004.from_pydata([(0.0, 0.0, -0.25), (0.0, 0.25, -0.25), (0.0, 0.25, 3.0), (0.0, 0.0, 3.0), (0.25, 0.0, -0.25), (0.25, 0.25, -0.25), (0.25, 0.25, 3.0), (0.25, 0.0, 3.0)], [], [(1, 0, 3, 2), (5, 6, 7, 4), (3, 0, 4, 7), (1, 2, 6, 5), (2, 3, 7, 6), (0, 1, 5, 4)])
me_vert_004.use_remesh_preserve_volume = False
me_vert_004.use_remesh_preserve_attributes = False
me_vert_004.use_mirror_vertex_groups = False
me_vert_004.update()
me_vert_012 = bpy.data.meshes.new('Vert.012')
me_vert_012.from_pydata([(0.0, 0.0, 0.0), (0.0, 4.0, 0.0), (0.0, 4.0, 3.0), (0.0, 0.0, 3.0), (0.0, 2.0, 0.0), (0.0, 4.0, 1.5), (0.0, 2.0, 3.0), (0.0, 0.0, 1.5), (0.25, 3.0, 0.0), (0.0, 3.0, 0.0), (0.0, 4.0, 2.25), (0.0, 1.0, 3.0), (0.0, 0.0, 2.25), (0.0, 1.0, 0.0), (0.0, 4.0, 0.75), (0.0, 3.0, 3.0), (0.0, 0.0, 0.75), (0.25, 4.0, 0.0), (0.25, 4.0, 2.25), (0.25, 4.0, 3.0), (0.25, 1.0, 3.0), (0.25, 0.0, 3.0), (0.25, 0.0, 2.25), (0.25, 1.0, 0.0), (0.25, 2.0, 0.0), (0.25, 4.0, 0.75), (0.25, 4.0, 1.5), (0.25, 3.0, 3.0), (0.25, 2.0, 3.0), (0.25, 0.0, 0.75), (0.25, 0.0, 1.5), (0.25, 0.0, 0.0)], [], [(21, 22, 30, 29, 31, 23, 24, 8, 17, 25, 26, 18, 19, 27, 28, 20), (9, 4, 13, 0, 16, 7, 12, 3, 11, 6, 15, 2, 10, 5, 14, 1), (13, 4, 24, 23), (16, 0, 31, 29), (4, 9, 8, 24), (14, 5, 26, 25), (5, 10, 18, 26), (15, 6, 28, 27), (6, 11, 20, 28), (7, 16, 29, 30), (9, 1, 17, 8), (12, 7, 30, 22), (10, 2, 19, 18), (0, 13, 23, 31), (11, 3, 21, 20), (1, 14, 25, 17), (3, 12, 22, 21), (2, 15, 27, 19)])
me_vert_012.use_remesh_preserve_volume = False
me_vert_012.use_remesh_preserve_attributes = False
me_vert_012.use_mirror_vertex_groups = False
me_vert_012.update()
me_vert_019 = bpy.data.meshes.new('Vert.019')
me_vert_019.from_pydata([(0.0, 0.0, 0.0), (0.0, 0.0, 0.0), (0.0, 0.0, 0.0), (0.0, 1.0, 0.0), (0.0, 1.0, 2.0), (0.25, 4.0, 2.0), (0.0, 4.0, 3.0), (0.0, 0.0, 3.0), (0.25, 0.0, 0.0), (0.25, 1.0, 0.0), (0.25, 1.0, 2.0), (0.0, 4.0, 2.0), (0.25, 4.0, 3.0), (0.25, 0.0, 3.0)], [(1, 2)], [(4, 11, 5, 10), (12, 5, 11, 6), (0, 3, 9, 8), (7, 0, 8, 13), (0, 7, 6, 11, 4, 3), (5, 12, 13, 8, 9, 10), (3, 4, 10, 9), (6, 7, 13, 12)])
me_vert_019.use_remesh_preserve_volume = False
me_vert_019.use_remesh_preserve_attributes = False
me_vert_019.use_mirror_vertex_groups = False
me_vert_019.update()
me_vert_021 = bpy.data.meshes.new('Vert.021')
me_vert_021.from_pydata([(0.0, 0.0, 0.0), (0.0, 0.0, 3.0), (0.0, 0.0, 1.5), (0.0, 2.0, 3.0), (0.0, 0.0, 2.25), (0.0, 2.0, 0.0), (0.0, 0.0, 0.75), (0.25, 2.0, 3.0), (0.25, 0.0, 3.0), (0.25, 0.0, 2.25), (0.25, 2.0, 0.0), (0.25, 0.0, 0.75), (0.25, 0.0, 1.5), (0.25, 0.0, 0.0)], [], [(3, 7, 10, 5), (6, 0, 13, 11), (2, 6, 11, 12), (7, 8, 13, 10), (4, 2, 12, 9), (0, 5, 10, 13), (3, 1, 8, 7), (1, 4, 9, 8), (3, 5, 0, 1)])
me_vert_021.use_remesh_preserve_volume = False
me_vert_021.use_remesh_preserve_attributes = False
me_vert_021.use_mirror_vertex_groups = False
me_vert_021.update()
me_vert_023 = bpy.data.meshes.new('Vert.023')
me_vert_023.from_pydata([(0.0, 0.0, 0.0), (0.0, 0.0, 3.0), (0.0, 0.0, 1.5), (0.0, 1.0, 3.0), (0.0, 0.0, 2.25), (0.0, 1.0, 0.0), (0.0, 0.0, 0.75), (0.25, 1.0, 3.0), (0.25, 0.0, 3.0), (0.25, 0.0, 2.25), (0.25, 1.0, 0.0), (0.25, 0.0, 0.75), (0.25, 0.0, 1.5), (0.25, 0.0, 0.0)], [], [(3, 7, 10, 5), (6, 0, 13, 11), (2, 6, 11, 12), (7, 8, 13, 10), (4, 2, 12, 9), (0, 5, 10, 13), (3, 1, 8, 7), (1, 4, 9, 8), (3, 5, 0, 1)])
me_vert_023.use_remesh_preserve_volume = False
me_vert_023.use_remesh_preserve_attributes = False
me_vert_023.use_mirror_vertex_groups = False
me_vert_023.update()

# ---- objects
ob_sm_wall_4x3x0_010 = bpy.data.objects.new('SM_Wall_4x3x0.010', me_vert_029)
ob_sm_wall_4x3x0_009 = bpy.data.objects.new('SM_Wall_4x3x0.009', me_vert_028)
ob_sm_wall_4x3x0_008 = bpy.data.objects.new('SM_Wall_4x3x0.008', me_vert_027)
ob_sm_wall_1x3x0_000 = bpy.data.objects.new('SM_Wall_1x3x0.000', me_vert_026)
ob_sm_wall_2x3x0_001 = bpy.data.objects.new('SM_Wall_2x3x0.001', me_vert_024)
ob_sm_wall_2x3x0_000 = bpy.data.objects.new('SM_Wall_2x3x0.000', me_vert_022)
ob_sm_wall_door_3x4x0_005 = bpy.data.objects.new('SM_Wall_Door_3x4x0.005', me_vert_020)
ob_sm_wall_4x3x0_006 = bpy.data.objects.new('SM_Wall_4x3x0.006', me_vert_015)
ob_sm_wall_4x3x0_005 = bpy.data.objects.new('SM_Wall_4x3x0.005', me_vert_014)
ob_sm_wall_4x3x0_004 = bpy.data.objects.new('SM_Wall_4x3x0.004', me_vert_013)
ob_sm_corner_fill_ground_floor_0_25x3_25x0_003 = bpy.data.objects.new('SM_Corner_Fill_Ground_Floor_0.25x3.25x0.003', me_vert_011)
ob_sm_corner_fill_ground_floor_0_25x3_25x0_002 = bpy.data.objects.new('SM_Corner_Fill_Ground_Floor_0.25x3.25x0.002', me_vert_010)
ob_sm_corner_fill_ground_floor_0_25x3_25x0_001 = bpy.data.objects.new('SM_Corner_Fill_Ground_Floor_0.25x3.25x0.001', me_vert_009)
ob_sm_corner_fill_ground_floor_0_25x3_25x0_000 = bpy.data.objects.new('SM_Corner_Fill_Ground_Floor_0.25x3.25x0.000', me_vert_008)
ob_room_test = bpy.data.objects.new('Room Test', None)
ob_sm_wall_4x3x0_000 = bpy.data.objects.new('SM_Wall_4x3x0.000', me_vert_030)
ob_tile2x2x0_047 = bpy.data.objects.new('Tile2x2x0.047', me_cube_047)
ob_tile2x2x0_046 = bpy.data.objects.new('Tile2x2x0.046', me_cube_046)
ob_tile2x2x0_045 = bpy.data.objects.new('Tile2x2x0.045', me_cube_045)
ob_tile2x2x0_044 = bpy.data.objects.new('Tile2x2x0.044', me_cube_044)
ob_tile2x2x0_043 = bpy.data.objects.new('Tile2x2x0.043', me_cube_043)
ob_tile2x2x0_042 = bpy.data.objects.new('Tile2x2x0.042', me_cube_042)
ob_tile2x2x0_041 = bpy.data.objects.new('Tile2x2x0.041', me_cube_041)
ob_tile2x2x0_040 = bpy.data.objects.new('Tile2x2x0.040', me_cube_040)
ob_tile2x2x0_039 = bpy.data.objects.new('Tile2x2x0.039', me_cube_039)
ob_tile2x2x0_038 = bpy.data.objects.new('Tile2x2x0.038', me_cube_038)
ob_tile2x2x0_037 = bpy.data.objects.new('Tile2x2x0.037', me_cube_037)
ob_tile2x2x0_036 = bpy.data.objects.new('Tile2x2x0.036', me_cube_036)
ob_tile2x2x0_035 = bpy.data.objects.new('Tile2x2x0.035', me_cube_035)
ob_tile2x2x0_034 = bpy.data.objects.new('Tile2x2x0.034', me_cube_034)
ob_tile2x2x0_033 = bpy.data.objects.new('Tile2x2x0.033', me_cube_033)
ob_tile2x2x0_032 = bpy.data.objects.new('Tile2x2x0.032', me_cube_032)
ob_tile2x2x0_031 = bpy.data.objects.new('Tile2x2x0.031', me_cube_031)
ob_tile2x2x0_030 = bpy.data.objects.new('Tile2x2x0.030', me_cube_030)
ob_tile2x2x0_029 = bpy.data.objects.new('Tile2x2x0.029', me_cube_029)
ob_tile2x2x0_028 = bpy.data.objects.new('Tile2x2x0.028', me_cube_028)
ob_tile2x2x0_027 = bpy.data.objects.new('Tile2x2x0.027', me_cube_027)
ob_tile2x2x0_026 = bpy.data.objects.new('Tile2x2x0.026', me_cube_026)
ob_tile2x2x0_024 = bpy.data.objects.new('Tile2x2x0.024', me_cube_025)
ob_tile2x2x0_023 = bpy.data.objects.new('Tile2x2x0.023', me_cube_024)
ob_tile2x2x0_022 = bpy.data.objects.new('Tile2x2x0.022', me_cube_023)
ob_tile2x2x0_021 = bpy.data.objects.new('Tile2x2x0.021', me_cube_022)
ob_tile2x2x0_020 = bpy.data.objects.new('Tile2x2x0.020', me_cube_021)
ob_tile2x2x0_019 = bpy.data.objects.new('Tile2x2x0.019', me_cube_020)
ob_tile2x2x0_018 = bpy.data.objects.new('Tile2x2x0.018', me_cube_019)
ob_tile2x2x0_017 = bpy.data.objects.new('Tile2x2x0.017', me_cube_018)
ob_tile2x2x0_016 = bpy.data.objects.new('Tile2x2x0.016', me_cube_017)
ob_tile2x2x0_015 = bpy.data.objects.new('Tile2x2x0.015', me_cube_016)
ob_tile2x2x0_014 = bpy.data.objects.new('Tile2x2x0.014', me_cube_015)
ob_tile2x2x0_013 = bpy.data.objects.new('Tile2x2x0.013', me_cube_014)
ob_tile2x2x0_012 = bpy.data.objects.new('Tile2x2x0.012', me_cube_013)
ob_tile2x2x0_011 = bpy.data.objects.new('Tile2x2x0.011', me_cube_012)
ob_tile2x2x0_010 = bpy.data.objects.new('Tile2x2x0.010', me_cube_011)
ob_tile2x2x0_009 = bpy.data.objects.new('Tile2x2x0.009', me_cube_010)
ob_tile2x2x0_008 = bpy.data.objects.new('Tile2x2x0.008', me_cube_009)
ob_tile2x2x0_007 = bpy.data.objects.new('Tile2x2x0.007', me_cube_000)
ob_sm_wall_4x3x0_007 = bpy.data.objects.new('SM_Wall_4x3x0.007', me_vert_025)
ob_sm_wall_door_3x4x0_003 = bpy.data.objects.new('SM_Wall_Door_3x4x0.003', me_vert_018)
ob_sm_wall_door_3x4x0_002 = bpy.data.objects.new('SM_Wall_Door_3x4x0.002', me_vert_017)
ob_sm_wall_door_3x4x0_001 = bpy.data.objects.new('SM_Wall_Door_3x4x0.001', me_vert_016)
ob_tile2x2x0_006 = bpy.data.objects.new('Tile2x2x0.006', me_cube_008)
ob_tile2x2x0_005 = bpy.data.objects.new('Tile2x2x0.005', me_cube_007)
ob_tile2x2x0_004 = bpy.data.objects.new('Tile2x2x0.004', me_cube_006)
ob_tile2x2x0_003 = bpy.data.objects.new('Tile2x2x0.003', me_cube_005)
ob_tile2x2x0_002 = bpy.data.objects.new('Tile2x2x0.002', me_cube_004)
ob_tile2x2x0_001 = bpy.data.objects.new('Tile2x2x0.001', me_cube_003)
ob_tile2x2x0_000 = bpy.data.objects.new('Tile2x2x0.000', me_cube_002)
ob_sm_wall_4x3x0_002 = bpy.data.objects.new('SM_Wall_4x3x0.002', me_vert_006)
ob_sm_wall_4x3x0_25 = bpy.data.objects.new('SM_Wall_4x3x0.25', me_vert_002)
ob_sm_wall_door_3x4x0_25 = bpy.data.objects.new('SM_Wall_Door_3x4x0.25', me_vert_001)
ob_tile2x2x0_25 = bpy.data.objects.new('Tile2x2x0.25', me_cube_001)
ob_lamp = bpy.data.objects.new('Lamp', light_lamp)
ob_camera = bpy.data.objects.new('Camera', cam_camera)
ob_sm_corner_fill_ground_floor_0_25x3_25x0_25 = bpy.data.objects.new('SM_Corner_Fill_Ground_Floor_0.25x3.25x0.25', me_vert_004)
ob_sm_wall_4x3x0_003 = bpy.data.objects.new('SM_Wall_4x3x0.003', me_vert_012)
ob_sm_wall_door_3x4x0_004 = bpy.data.objects.new('SM_Wall_Door_3x4x0.004', me_vert_019)
ob_sm_wall_2x3x0_25 = bpy.data.objects.new('SM_Wall_2x3x0.25', me_vert_021)
ob_sm_wall_1x3x0_25 = bpy.data.objects.new('SM_Wall_1x3x0.25', me_vert_023)

# ---- transforms, parenting, visibility, modifiers, constraints
ob_sm_wall_4x3x0_010.location = (-1.995, -12.0, -0.006643)
ob_sm_wall_4x3x0_010.rotation_euler = (0.0, -0.0, 4.712)
ob_sm_wall_4x3x0_010.lineart.crease_threshold = 0.0
ob_sm_wall_4x3x0_009.location = (-5.995, -12.0, -0.006643)
ob_sm_wall_4x3x0_009.rotation_euler = (0.0, -0.0, 4.712)
ob_sm_wall_4x3x0_009.lineart.crease_threshold = 0.0
ob_sm_wall_4x3x0_008.location = (-9.995, -12.0, -0.006643)
ob_sm_wall_4x3x0_008.rotation_euler = (0.0, -0.0, 4.712)
ob_sm_wall_4x3x0_008.lineart.crease_threshold = 0.0
ob_sm_wall_1x3x0_000.location = (-9.995, -11.0, -0.006643)
ob_sm_wall_1x3x0_000.rotation_euler = (0.0, -0.0, 3.142)
ob_sm_wall_1x3x0_000.lineart.crease_threshold = 0.0
ob_sm_wall_2x3x0_001.location = (-9.995, -4.997, -0.006643)
ob_sm_wall_2x3x0_001.rotation_euler = (0.0, -0.0, 3.142)
ob_sm_wall_2x3x0_001.lineart.crease_threshold = 0.0
ob_sm_wall_2x3x0_000.location = (2.005, -12.0, -0.006643)
ob_sm_wall_2x3x0_000.lineart.crease_threshold = 0.0
ob_sm_wall_door_3x4x0_005.location = (2.0, -2.0, 0.0)
ob_sm_wall_door_3x4x0_005.rotation_euler = (3.142, 3.142, 8.742e-08)
ob_sm_wall_door_3x4x0_005.lineart.crease_threshold = 0.0
ob_sm_wall_4x3x0_006.location = (-1.995, 0.002613, -0.006643)
ob_sm_wall_4x3x0_006.rotation_euler = (0.0, -0.0, 4.712)
ob_sm_wall_4x3x0_006.lineart.crease_threshold = 0.0
ob_sm_wall_4x3x0_005.location = (2.005, 4.003, -0.006643)
ob_sm_wall_4x3x0_005.rotation_euler = (0.0, -0.0, 1.571)
ob_sm_wall_4x3x0_005.lineart.crease_threshold = 0.0
ob_sm_wall_4x3x0_004.location = (6.005, 4.003, -0.006643)
ob_sm_wall_4x3x0_004.rotation_euler = (0.0, -0.0, 1.571)
ob_sm_wall_4x3x0_004.lineart.crease_threshold = 0.0
ob_sm_corner_fill_ground_floor_0_25x3_25x0_003.location = (-6.0, 4.0, 0.0)
ob_sm_corner_fill_ground_floor_0_25x3_25x0_003.rotation_euler = (0.0, -0.0, 7.854)
ob_sm_corner_fill_ground_floor_0_25x3_25x0_003.lineart.crease_threshold = 0.0
ob_sm_corner_fill_ground_floor_0_25x3_25x0_002.location = (6.0, 4.0, 0.0)
ob_sm_corner_fill_ground_floor_0_25x3_25x0_002.rotation_euler = (0.0, -0.0, 6.283)
ob_sm_corner_fill_ground_floor_0_25x3_25x0_002.lineart.crease_threshold = 0.0
ob_sm_corner_fill_ground_floor_0_25x3_25x0_001.location = (6.0, 0.0, 0.0)
ob_sm_corner_fill_ground_floor_0_25x3_25x0_001.rotation_euler = (0.0, 0.0, 4.712)
ob_sm_corner_fill_ground_floor_0_25x3_25x0_001.lineart.crease_threshold = 0.0
ob_sm_corner_fill_ground_floor_0_25x3_25x0_000.location = (2.0, -12.0, 0.0)
ob_sm_corner_fill_ground_floor_0_25x3_25x0_000.rotation_euler = (0.0, -0.0, 4.712)
ob_sm_corner_fill_ground_floor_0_25x3_25x0_000.lineart.crease_threshold = 0.0
ob_room_test.location = (-5.308, -7.019, 4.055)
ob_room_test.empty_image_offset = (0.0, 0.0)
ob_room_test.hide_viewport = True
ob_room_test.hide_render = True
ob_room_test.lineart.crease_threshold = 0.0
ob_sm_wall_4x3x0_000.parent = ob_room_test
ob_sm_wall_4x3x0_000.matrix_parent_inverse = Matrix(((1.0, -5.96e-08, 0.0, 5.308), (1.046e-07, 1.0, 0.0, 7.019), (-6.042e-08, 0.0, 1.0, -4.055), (0.0, 0.0, 0.0, 1.0)))
ob_sm_wall_4x3x0_000.location = (6.005, 0.002612, -0.006643)
ob_sm_wall_4x3x0_000.rotation_euler = (1.825e-14, -1.421e-14, 12.57)
ob_sm_wall_4x3x0_000.lineart.crease_threshold = 0.0
ob_tile2x2x0_047.parent = ob_room_test
ob_tile2x2x0_047.matrix_parent_inverse = Matrix(((1.0, -5.96e-08, 0.0, 5.308), (1.046e-07, 1.0, 0.0, 7.019), (-6.042e-08, 0.0, 1.0, -4.055), (0.0, 0.0, 0.0, 1.0)))
ob_tile2x2x0_047.location = (-7.0, -11.0, -3.625e-07)
ob_tile2x2x0_047.rotation_euler = (0.0, -0.0, -1.571)
ob_tile2x2x0_047.lineart.crease_threshold = 0.0
ob_tile2x2x0_046.parent = ob_room_test
ob_tile2x2x0_046.matrix_parent_inverse = Matrix(((1.0, -5.96e-08, 0.0, 5.308), (1.046e-07, 1.0, 0.0, 7.019), (-6.042e-08, 0.0, 1.0, -4.055), (0.0, 0.0, 0.0, 1.0)))
ob_tile2x2x0_046.location = (-7.0, -9.0, -3.625e-07)
ob_tile2x2x0_046.rotation_euler = (0.0, -0.0, -1.571)
ob_tile2x2x0_046.lineart.crease_threshold = 0.0
ob_tile2x2x0_045.parent = ob_room_test
ob_tile2x2x0_045.matrix_parent_inverse = Matrix(((1.0, -5.96e-08, 0.0, 5.308), (1.046e-07, 1.0, 0.0, 7.019), (-6.042e-08, 0.0, 1.0, -4.055), (0.0, 0.0, 0.0, 1.0)))
ob_tile2x2x0_045.location = (-9.0, -9.0, -4.834e-07)
ob_tile2x2x0_045.rotation_euler = (0.0, -0.0, -1.571)
ob_tile2x2x0_045.lineart.crease_threshold = 0.0
ob_tile2x2x0_044.parent = ob_room_test
ob_tile2x2x0_044.matrix_parent_inverse = Matrix(((1.0, -5.96e-08, 0.0, 5.308), (1.046e-07, 1.0, 0.0, 7.019), (-6.042e-08, 0.0, 1.0, -4.055), (0.0, 0.0, 0.0, 1.0)))
ob_tile2x2x0_044.location = (-9.0, -11.0, -4.834e-07)
ob_tile2x2x0_044.rotation_euler = (0.0, -0.0, -1.571)
ob_tile2x2x0_044.lineart.crease_threshold = 0.0
ob_tile2x2x0_043.parent = ob_room_test
ob_tile2x2x0_043.matrix_parent_inverse = Matrix(((1.0, -5.96e-08, 0.0, 5.308), (1.046e-07, 1.0, 0.0, 7.019), (-6.042e-08, 0.0, 1.0, -4.055), (0.0, 0.0, 0.0, 1.0)))
ob_tile2x2x0_043.location = (-5.0, -11.0, -2.417e-07)
ob_tile2x2x0_043.rotation_euler = (0.0, -0.0, -1.571)
ob_tile2x2x0_043.lineart.crease_threshold = 0.0
ob_tile2x2x0_042.parent = ob_room_test
ob_tile2x2x0_042.matrix_parent_inverse = Matrix(((1.0, -5.96e-08, 0.0, 5.308), (1.046e-07, 1.0, 0.0, 7.019), (-6.042e-08, 0.0, 1.0, -4.055), (0.0, 0.0, 0.0, 1.0)))
ob_tile2x2x0_042.location = (-5.0, -9.0, -2.417e-07)
ob_tile2x2x0_042.rotation_euler = (0.0, -0.0, -1.571)
ob_tile2x2x0_042.lineart.crease_threshold = 0.0
ob_tile2x2x0_041.parent = ob_room_test
ob_tile2x2x0_041.matrix_parent_inverse = Matrix(((1.0, -5.96e-08, 0.0, 5.308), (1.046e-07, 1.0, 0.0, 7.019), (-6.042e-08, 0.0, 1.0, -4.055), (0.0, 0.0, 0.0, 1.0)))
ob_tile2x2x0_041.location = (-3.0, -9.0, -1.208e-07)
ob_tile2x2x0_041.rotation_euler = (0.0, -0.0, -1.571)
ob_tile2x2x0_041.lineart.crease_threshold = 0.0
ob_tile2x2x0_040.parent = ob_room_test
ob_tile2x2x0_040.matrix_parent_inverse = Matrix(((1.0, -5.96e-08, 0.0, 5.308), (1.046e-07, 1.0, 0.0, 7.019), (-6.042e-08, 0.0, 1.0, -4.055), (0.0, 0.0, 0.0, 1.0)))
ob_tile2x2x0_040.location = (-3.0, -11.0, -1.208e-07)
ob_tile2x2x0_040.rotation_euler = (0.0, -0.0, -1.571)
ob_tile2x2x0_040.lineart.crease_threshold = 0.0
ob_tile2x2x0_039.parent = ob_room_test
ob_tile2x2x0_039.matrix_parent_inverse = Matrix(((1.0, -5.96e-08, 0.0, 5.308), (1.046e-07, 1.0, 0.0, 7.019), (-6.042e-08, 0.0, 1.0, -4.055), (0.0, 0.0, 0.0, 1.0)))
ob_tile2x2x0_039.location = (1.0, -11.0, 1.208e-07)
ob_tile2x2x0_039.rotation_euler = (0.0, -0.0, -1.571)
ob_tile2x2x0_039.lineart.crease_threshold = 0.0
ob_tile2x2x0_038.parent = ob_room_test
ob_tile2x2x0_038.matrix_parent_inverse = Matrix(((1.0, -5.96e-08, 0.0, 5.308), (1.046e-07, 1.0, 0.0, 7.019), (-6.042e-08, 0.0, 1.0, -4.055), (0.0, 0.0, 0.0, 1.0)))
ob_tile2x2x0_038.location = (1.0, -9.0, 1.208e-07)
ob_tile2x2x0_038.rotation_euler = (0.0, -0.0, -1.571)
ob_tile2x2x0_038.lineart.crease_threshold = 0.0
ob_tile2x2x0_037.parent = ob_room_test
ob_tile2x2x0_037.matrix_parent_inverse = Matrix(((1.0, -5.96e-08, 0.0, 5.308), (1.046e-07, 1.0, 0.0, 7.019), (-6.042e-08, 0.0, 1.0, -4.055), (0.0, 0.0, 0.0, 1.0)))
ob_tile2x2x0_037.location = (-1.0, -9.0, -5.723e-14)
ob_tile2x2x0_037.rotation_euler = (0.0, -0.0, -1.571)
ob_tile2x2x0_037.lineart.crease_threshold = 0.0
ob_tile2x2x0_036.parent = ob_room_test
ob_tile2x2x0_036.matrix_parent_inverse = Matrix(((1.0, -5.96e-08, 0.0, 5.308), (1.046e-07, 1.0, 0.0, 7.019), (-6.042e-08, 0.0, 1.0, -4.055), (0.0, 0.0, 0.0, 1.0)))
ob_tile2x2x0_036.location = (-1.0, -11.0, -5.723e-14)
ob_tile2x2x0_036.rotation_euler = (0.0, -0.0, -1.571)
ob_tile2x2x0_036.lineart.crease_threshold = 0.0
ob_tile2x2x0_035.parent = ob_room_test
ob_tile2x2x0_035.matrix_parent_inverse = Matrix(((1.0, -5.96e-08, 0.0, 5.308), (1.046e-07, 1.0, 0.0, 7.019), (-6.042e-08, 0.0, 1.0, -4.055), (0.0, 0.0, 0.0, 1.0)))
ob_tile2x2x0_035.location = (-1.0, -7.0, -4.283e-14)
ob_tile2x2x0_035.rotation_euler = (0.0, -0.0, -1.571)
ob_tile2x2x0_035.lineart.crease_threshold = 0.0
ob_tile2x2x0_034.parent = ob_room_test
ob_tile2x2x0_034.matrix_parent_inverse = Matrix(((1.0, -5.96e-08, 0.0, 5.308), (1.046e-07, 1.0, 0.0, 7.019), (-6.042e-08, 0.0, 1.0, -4.055), (0.0, 0.0, 0.0, 1.0)))
ob_tile2x2x0_034.location = (-1.0, -5.0, -4.283e-14)
ob_tile2x2x0_034.rotation_euler = (0.0, -0.0, -1.571)
ob_tile2x2x0_034.lineart.crease_threshold = 0.0
ob_tile2x2x0_033.parent = ob_room_test
ob_tile2x2x0_033.matrix_parent_inverse = Matrix(((1.0, -5.96e-08, 0.0, 5.308), (1.046e-07, 1.0, 0.0, 7.019), (-6.042e-08, 0.0, 1.0, -4.055), (0.0, 0.0, 0.0, 1.0)))
ob_tile2x2x0_033.location = (1.0, -5.0, 1.208e-07)
ob_tile2x2x0_033.rotation_euler = (0.0, -0.0, -1.571)
ob_tile2x2x0_033.lineart.crease_threshold = 0.0
ob_tile2x2x0_032.parent = ob_room_test
ob_tile2x2x0_032.matrix_parent_inverse = Matrix(((1.0, -5.96e-08, 0.0, 5.308), (1.046e-07, 1.0, 0.0, 7.019), (-6.042e-08, 0.0, 1.0, -4.055), (0.0, 0.0, 0.0, 1.0)))
ob_tile2x2x0_032.location = (1.0, -7.0, 1.208e-07)
ob_tile2x2x0_032.rotation_euler = (0.0, -0.0, -1.571)
ob_tile2x2x0_032.lineart.crease_threshold = 0.0
ob_tile2x2x0_031.parent = ob_room_test
ob_tile2x2x0_031.matrix_parent_inverse = Matrix(((1.0, -5.96e-08, 0.0, 5.308), (1.046e-07, 1.0, 0.0, 7.019), (-6.042e-08, 0.0, 1.0, -4.055), (0.0, 0.0, 0.0, 1.0)))
ob_tile2x2x0_031.location = (-3.0, -7.0, -1.208e-07)
ob_tile2x2x0_031.rotation_euler = (0.0, -0.0, -1.571)
ob_tile2x2x0_031.lineart.crease_threshold = 0.0
ob_tile2x2x0_030.parent = ob_room_test
ob_tile2x2x0_030.matrix_parent_inverse = Matrix(((1.0, -5.96e-08, 0.0, 5.308), (1.046e-07, 1.0, 0.0, 7.019), (-6.042e-08, 0.0, 1.0, -4.055), (0.0, 0.0, 0.0, 1.0)))
ob_tile2x2x0_030.location = (-3.0, -5.0, -1.208e-07)
ob_tile2x2x0_030.rotation_euler = (0.0, -0.0, -1.571)
ob_tile2x2x0_030.lineart.crease_threshold = 0.0
ob_tile2x2x0_029.parent = ob_room_test
ob_tile2x2x0_029.matrix_parent_inverse = Matrix(((1.0, -5.96e-08, 0.0, 5.308), (1.046e-07, 1.0, 0.0, 7.019), (-6.042e-08, 0.0, 1.0, -4.055), (0.0, 0.0, 0.0, 1.0)))
ob_tile2x2x0_029.location = (-5.0, -5.0, -2.417e-07)
ob_tile2x2x0_029.rotation_euler = (0.0, -0.0, -1.571)
ob_tile2x2x0_029.lineart.crease_threshold = 0.0
ob_tile2x2x0_028.parent = ob_room_test
ob_tile2x2x0_028.matrix_parent_inverse = Matrix(((1.0, -5.96e-08, 0.0, 5.308), (1.046e-07, 1.0, 0.0, 7.019), (-6.042e-08, 0.0, 1.0, -4.055), (0.0, 0.0, 0.0, 1.0)))
ob_tile2x2x0_028.location = (-5.0, -7.0, -2.417e-07)
ob_tile2x2x0_028.rotation_euler = (0.0, -0.0, -1.571)
ob_tile2x2x0_028.lineart.crease_threshold = 0.0
ob_tile2x2x0_027.parent = ob_room_test
ob_tile2x2x0_027.matrix_parent_inverse = Matrix(((1.0, -5.96e-08, 0.0, 5.308), (1.046e-07, 1.0, 0.0, 7.019), (-6.042e-08, 0.0, 1.0, -4.055), (0.0, 0.0, 0.0, 1.0)))
ob_tile2x2x0_027.location = (-9.0, -7.0, -4.834e-07)
ob_tile2x2x0_027.rotation_euler = (0.0, -0.0, -1.571)
ob_tile2x2x0_027.lineart.crease_threshold = 0.0
ob_tile2x2x0_026.parent = ob_room_test
ob_tile2x2x0_026.matrix_parent_inverse = Matrix(((1.0, -5.96e-08, 0.0, 5.308), (1.046e-07, 1.0, 0.0, 7.019), (-6.042e-08, 0.0, 1.0, -4.055), (0.0, 0.0, 0.0, 1.0)))
ob_tile2x2x0_026.location = (-9.0, -5.0, -4.834e-07)
ob_tile2x2x0_026.rotation_euler = (0.0, -0.0, -1.571)
ob_tile2x2x0_026.lineart.crease_threshold = 0.0
ob_tile2x2x0_024.parent = ob_room_test
ob_tile2x2x0_024.matrix_parent_inverse = Matrix(((1.0, -5.96e-08, 0.0, 5.308), (1.046e-07, 1.0, 0.0, 7.019), (-6.042e-08, 0.0, 1.0, -4.055), (0.0, 0.0, 0.0, 1.0)))
ob_tile2x2x0_024.location = (-7.0, -5.0, -3.625e-07)
ob_tile2x2x0_024.rotation_euler = (0.0, -0.0, -1.571)
ob_tile2x2x0_024.lineart.crease_threshold = 0.0
ob_tile2x2x0_023.parent = ob_room_test
ob_tile2x2x0_023.matrix_parent_inverse = Matrix(((1.0, -5.96e-08, 0.0, 5.308), (1.046e-07, 1.0, 0.0, 7.019), (-6.042e-08, 0.0, 1.0, -4.055), (0.0, 0.0, 0.0, 1.0)))
ob_tile2x2x0_023.location = (-7.0, -7.0, -3.625e-07)
ob_tile2x2x0_023.rotation_euler = (0.0, -0.0, -1.571)
ob_tile2x2x0_023.lineart.crease_threshold = 0.0
ob_tile2x2x0_022.parent = ob_room_test
ob_tile2x2x0_022.matrix_parent_inverse = Matrix(((1.0, -5.96e-08, 0.0, 5.308), (1.046e-07, 1.0, 0.0, 7.019), (-6.042e-08, 0.0, 1.0, -4.055), (0.0, 0.0, 0.0, 1.0)))
ob_tile2x2x0_022.location = (-7.0, -3.0, -3.625e-07)
ob_tile2x2x0_022.rotation_euler = (0.0, -0.0, -1.571)
ob_tile2x2x0_022.lineart.crease_threshold = 0.0
ob_tile2x2x0_021.parent = ob_room_test
ob_tile2x2x0_021.matrix_parent_inverse = Matrix(((1.0, -5.96e-08, 0.0, 5.308), (1.046e-07, 1.0, 0.0, 7.019), (-6.042e-08, 0.0, 1.0, -4.055), (0.0, 0.0, 0.0, 1.0)))
ob_tile2x2x0_021.location = (-7.0, -1.0, -3.625e-07)
ob_tile2x2x0_021.rotation_euler = (0.0, -0.0, -1.571)
ob_tile2x2x0_021.lineart.crease_threshold = 0.0
ob_tile2x2x0_020.parent = ob_room_test
ob_tile2x2x0_020.matrix_parent_inverse = Matrix(((1.0, -5.96e-08, 0.0, 5.308), (1.046e-07, 1.0, 0.0, 7.019), (-6.042e-08, 0.0, 1.0, -4.055), (0.0, 0.0, 0.0, 1.0)))
ob_tile2x2x0_020.location = (-9.0, -1.0, -4.834e-07)
ob_tile2x2x0_020.rotation_euler = (0.0, -0.0, -1.571)
ob_tile2x2x0_020.lineart.crease_threshold = 0.0
ob_tile2x2x0_019.parent = ob_room_test
ob_tile2x2x0_019.matrix_parent_inverse = Matrix(((1.0, -5.96e-08, 0.0, 5.308), (1.046e-07, 1.0, 0.0, 7.019), (-6.042e-08, 0.0, 1.0, -4.055), (0.0, 0.0, 0.0, 1.0)))
ob_tile2x2x0_019.location = (-9.0, -3.0, -4.834e-07)
ob_tile2x2x0_019.rotation_euler = (0.0, -0.0, -1.571)
ob_tile2x2x0_019.lineart.crease_threshold = 0.0
ob_tile2x2x0_018.parent = ob_room_test
ob_tile2x2x0_018.matrix_parent_inverse = Matrix(((1.0, -5.96e-08, 0.0, 5.308), (1.046e-07, 1.0, 0.0, 7.019), (-6.042e-08, 0.0, 1.0, -4.055), (0.0, 0.0, 0.0, 1.0)))
ob_tile2x2x0_018.location = (-5.0, -3.0, -2.417e-07)
ob_tile2x2x0_018.rotation_euler = (0.0, -0.0, -1.571)
ob_tile2x2x0_018.lineart.crease_threshold = 0.0
ob_tile2x2x0_017.parent = ob_room_test
ob_tile2x2x0_017.matrix_parent_inverse = Matrix(((1.0, -5.96e-08, 0.0, 5.308), (1.046e-07, 1.0, 0.0, 7.019), (-6.042e-08, 0.0, 1.0, -4.055), (0.0, 0.0, 0.0, 1.0)))
ob_tile2x2x0_017.location = (-5.0, -1.0, -2.417e-07)
ob_tile2x2x0_017.rotation_euler = (0.0, -0.0, -1.571)
ob_tile2x2x0_017.lineart.crease_threshold = 0.0
ob_tile2x2x0_016.parent = ob_room_test
ob_tile2x2x0_016.matrix_parent_inverse = Matrix(((1.0, -5.96e-08, 0.0, 5.308), (1.046e-07, 1.0, 0.0, 7.019), (-6.042e-08, 0.0, 1.0, -4.055), (0.0, 0.0, 0.0, 1.0)))
ob_tile2x2x0_016.location = (-3.0, -1.0, -1.208e-07)
ob_tile2x2x0_016.rotation_euler = (0.0, -0.0, -1.571)
ob_tile2x2x0_016.lineart.crease_threshold = 0.0
ob_tile2x2x0_015.parent = ob_room_test
ob_tile2x2x0_015.matrix_parent_inverse = Matrix(((1.0, -5.96e-08, 0.0, 5.308), (1.046e-07, 1.0, 0.0, 7.019), (-6.042e-08, 0.0, 1.0, -4.055), (0.0, 0.0, 0.0, 1.0)))
ob_tile2x2x0_015.location = (-3.0, -3.0, -1.208e-07)
ob_tile2x2x0_015.rotation_euler = (0.0, -0.0, -1.571)
ob_tile2x2x0_015.lineart.crease_threshold = 0.0
ob_tile2x2x0_014.parent = ob_room_test
ob_tile2x2x0_014.matrix_parent_inverse = Matrix(((1.0, -5.96e-08, 0.0, 5.308), (1.046e-07, 1.0, 0.0, 7.019), (-6.042e-08, 0.0, 1.0, -4.055), (0.0, 0.0, 0.0, 1.0)))
ob_tile2x2x0_014.location = (1.0, -3.0, 1.208e-07)
ob_tile2x2x0_014.rotation_euler = (0.0, -0.0, -1.571)
ob_tile2x2x0_014.lineart.crease_threshold = 0.0
ob_tile2x2x0_013.parent = ob_room_test
ob_tile2x2x0_013.matrix_parent_inverse = Matrix(((1.0, -5.96e-08, 0.0, 5.308), (1.046e-07, 1.0, 0.0, 7.019), (-6.042e-08, 0.0, 1.0, -4.055), (0.0, 0.0, 0.0, 1.0)))
ob_tile2x2x0_013.location = (1.0, -1.0, 1.208e-07)
ob_tile2x2x0_013.rotation_euler = (0.0, -0.0, -1.571)
ob_tile2x2x0_013.lineart.crease_threshold = 0.0
ob_tile2x2x0_012.parent = ob_room_test
ob_tile2x2x0_012.matrix_parent_inverse = Matrix(((1.0, -5.96e-08, 0.0, 5.308), (1.046e-07, 1.0, 0.0, 7.019), (-6.042e-08, 0.0, 1.0, -4.055), (0.0, 0.0, 0.0, 1.0)))
ob_tile2x2x0_012.location = (-1.0, -1.0, -2.842e-14)
ob_tile2x2x0_012.rotation_euler = (0.0, -0.0, -1.571)
ob_tile2x2x0_012.lineart.crease_threshold = 0.0
ob_tile2x2x0_011.parent = ob_room_test
ob_tile2x2x0_011.matrix_parent_inverse = Matrix(((1.0, -5.96e-08, 0.0, 5.308), (1.046e-07, 1.0, 0.0, 7.019), (-6.042e-08, 0.0, 1.0, -4.055), (0.0, 0.0, 0.0, 1.0)))
ob_tile2x2x0_011.location = (-1.0, -3.0, -2.842e-14)
ob_tile2x2x0_011.rotation_euler = (0.0, -0.0, -1.571)
ob_tile2x2x0_011.lineart.crease_threshold = 0.0
ob_tile2x2x0_010.parent = ob_room_test
ob_tile2x2x0_010.matrix_parent_inverse = Matrix(((1.0, -5.96e-08, 0.0, 5.308), (1.046e-07, 1.0, 0.0, 7.019), (-6.042e-08, 0.0, 1.0, -4.055), (0.0, 0.0, 0.0, 1.0)))
ob_tile2x2x0_010.location = (-5.0, 0.9999, -2.417e-07)
ob_tile2x2x0_010.rotation_euler = (0.0, -0.0, -1.571)
ob_tile2x2x0_010.lineart.crease_threshold = 0.0
ob_tile2x2x0_009.parent = ob_room_test
ob_tile2x2x0_009.matrix_parent_inverse = Matrix(((1.0, -5.96e-08, 0.0, 5.308), (1.046e-07, 1.0, 0.0, 7.019), (-6.042e-08, 0.0, 1.0, -4.055), (0.0, 0.0, 0.0, 1.0)))
ob_tile2x2x0_009.location = (-5.0, 3.0, -2.417e-07)
ob_tile2x2x0_009.rotation_euler = (0.0, -0.0, -1.571)
ob_tile2x2x0_009.lineart.crease_threshold = 0.0
ob_tile2x2x0_008.parent = ob_room_test
ob_tile2x2x0_008.matrix_parent_inverse = Matrix(((1.0, -5.96e-08, 0.0, 5.308), (1.046e-07, 1.0, 0.0, 7.019), (-6.042e-08, 0.0, 1.0, -4.055), (0.0, 0.0, 0.0, 1.0)))
ob_tile2x2x0_008.location = (-3.0, 3.0, -1.208e-07)
ob_tile2x2x0_008.rotation_euler = (0.0, -0.0, -1.571)
ob_tile2x2x0_008.lineart.crease_threshold = 0.0
ob_tile2x2x0_007.parent = ob_room_test
ob_tile2x2x0_007.matrix_parent_inverse = Matrix(((1.0, -5.96e-08, 0.0, 5.308), (1.046e-07, 1.0, 0.0, 7.019), (-6.042e-08, 0.0, 1.0, -4.055), (0.0, 0.0, 0.0, 1.0)))
ob_tile2x2x0_007.location = (-3.0, 0.9999, -1.208e-07)
ob_tile2x2x0_007.rotation_euler = (0.0, -0.0, -1.571)
ob_tile2x2x0_007.lineart.crease_threshold = 0.0
ob_sm_wall_4x3x0_007.parent = ob_room_test
ob_sm_wall_4x3x0_007.matrix_parent_inverse = Matrix(((1.0, -5.96e-08, 0.0, 5.308), (1.046e-07, 1.0, 0.0, 7.019), (-6.042e-08, 0.0, 1.0, -4.055), (0.0, 0.0, 0.0, 1.0)))
ob_sm_wall_4x3x0_007.location = (-9.995, -6.997, -0.006644)
ob_sm_wall_4x3x0_007.rotation_euler = (6.78e-14, 1.208e-07, 15.71)
ob_sm_wall_4x3x0_007.lineart.crease_threshold = 0.0
ob_sm_wall_door_3x4x0_003.parent = ob_room_test
ob_sm_wall_door_3x4x0_003.matrix_parent_inverse = Matrix(((1.0, -5.96e-08, 0.0, 5.308), (1.046e-07, 1.0, 0.0, 7.019), (-6.042e-08, 0.0, 1.0, -4.055), (0.0, 0.0, 0.0, 1.0)))
ob_sm_wall_door_3x4x0_003.location = (-6.0, 5.96e-07, -3.625e-07)
ob_sm_wall_door_3x4x0_003.rotation_euler = (-8.078e-14, -4.263e-14, 12.57)
ob_sm_wall_door_3x4x0_003.lineart.crease_threshold = 0.0
ob_sm_wall_door_3x4x0_002.parent = ob_room_test
ob_sm_wall_door_3x4x0_002.matrix_parent_inverse = Matrix(((1.0, -5.96e-08, 0.0, 5.308), (1.046e-07, 1.0, 0.0, 7.019), (-6.042e-08, 0.0, 1.0, -4.055), (0.0, 0.0, 0.0, 1.0)))
ob_sm_wall_door_3x4x0_002.location = (-2.0, 1.631e-07, -1.208e-07)
ob_sm_wall_door_3x4x0_002.rotation_euler = (-6.042e-08, 6.042e-08, 7.854)
ob_sm_wall_door_3x4x0_002.lineart.crease_threshold = 0.0
ob_sm_wall_door_3x4x0_001.parent = ob_room_test
ob_sm_wall_door_3x4x0_001.matrix_parent_inverse = Matrix(((1.0, -5.96e-08, 0.0, 5.308), (1.046e-07, 1.0, 0.0, 7.019), (-6.042e-08, 0.0, 1.0, -4.055), (0.0, 0.0, 0.0, 1.0)))
ob_sm_wall_door_3x4x0_001.location = (-6.0, 4.0, -3.625e-07)
ob_sm_wall_door_3x4x0_001.rotation_euler = (6.042e-08, 6.042e-08, 4.712)
ob_sm_wall_door_3x4x0_001.lineart.crease_threshold = 0.0
ob_tile2x2x0_006.parent = ob_room_test
ob_tile2x2x0_006.matrix_parent_inverse = Matrix(((1.0, -5.96e-08, 0.0, 5.308), (1.046e-07, 1.0, 0.0, 7.019), (-6.042e-08, 0.0, 1.0, -4.055), (0.0, 0.0, 0.0, 1.0)))
ob_tile2x2x0_006.location = (3.0, 0.9999, 2.417e-07)
ob_tile2x2x0_006.rotation_euler = (0.0, -0.0, -1.571)
ob_tile2x2x0_006.lineart.crease_threshold = 0.0
ob_tile2x2x0_005.parent = ob_room_test
ob_tile2x2x0_005.matrix_parent_inverse = Matrix(((1.0, -5.96e-08, 0.0, 5.308), (1.046e-07, 1.0, 0.0, 7.019), (-6.042e-08, 0.0, 1.0, -4.055), (0.0, 0.0, 0.0, 1.0)))
ob_tile2x2x0_005.location = (3.0, 3.0, 2.417e-07)
ob_tile2x2x0_005.rotation_euler = (0.0, -0.0, -1.571)
ob_tile2x2x0_005.lineart.crease_threshold = 0.0
ob_tile2x2x0_004.parent = ob_room_test
ob_tile2x2x0_004.matrix_parent_inverse = Matrix(((1.0, -5.96e-08, 0.0, 5.308), (1.046e-07, 1.0, 0.0, 7.019), (-6.042e-08, 0.0, 1.0, -4.055), (0.0, 0.0, 0.0, 1.0)))
ob_tile2x2x0_004.location = (5.0, 3.0, 3.625e-07)
ob_tile2x2x0_004.rotation_euler = (0.0, -0.0, -1.571)
ob_tile2x2x0_004.lineart.crease_threshold = 0.0
ob_tile2x2x0_003.parent = ob_room_test
ob_tile2x2x0_003.matrix_parent_inverse = Matrix(((1.0, -5.96e-08, 0.0, 5.308), (1.046e-07, 1.0, 0.0, 7.019), (-6.042e-08, 0.0, 1.0, -4.055), (0.0, 0.0, 0.0, 1.0)))
ob_tile2x2x0_003.location = (5.0, 0.9999, 3.625e-07)
ob_tile2x2x0_003.rotation_euler = (0.0, -0.0, -1.571)
ob_tile2x2x0_003.lineart.crease_threshold = 0.0
ob_tile2x2x0_002.parent = ob_room_test
ob_tile2x2x0_002.matrix_parent_inverse = Matrix(((1.0, -5.96e-08, 0.0, 5.308), (1.046e-07, 1.0, 0.0, 7.019), (-6.042e-08, 0.0, 1.0, -4.055), (0.0, 0.0, 0.0, 1.0)))
ob_tile2x2x0_002.location = (1.0, 0.9999, 1.208e-07)
ob_tile2x2x0_002.rotation_euler = (0.0, -0.0, -1.571)
ob_tile2x2x0_002.lineart.crease_threshold = 0.0
ob_tile2x2x0_001.parent = ob_room_test
ob_tile2x2x0_001.matrix_parent_inverse = Matrix(((1.0, -5.96e-08, 0.0, 5.308), (1.046e-07, 1.0, 0.0, 7.019), (-6.042e-08, 0.0, 1.0, -4.055), (0.0, 0.0, 0.0, 1.0)))
ob_tile2x2x0_001.location = (1.0, 3.0, 1.208e-07)
ob_tile2x2x0_001.rotation_euler = (0.0, -0.0, -1.571)
ob_tile2x2x0_001.lineart.crease_threshold = 0.0
ob_tile2x2x0_000.parent = ob_room_test
ob_tile2x2x0_000.matrix_parent_inverse = Matrix(((1.0, -5.96e-08, 0.0, 5.308), (1.046e-07, 1.0, 0.0, 7.019), (-6.042e-08, 0.0, 1.0, -4.055), (0.0, 0.0, 0.0, 1.0)))
ob_tile2x2x0_000.location = (-1.0, 3.0, 7.203e-15)
ob_tile2x2x0_000.rotation_euler = (0.0, -0.0, -1.571)
ob_tile2x2x0_000.lineart.crease_threshold = 0.0
ob_sm_wall_4x3x0_002.parent = ob_room_test
ob_sm_wall_4x3x0_002.matrix_parent_inverse = Matrix(((1.0, -5.96e-08, 0.0, 5.308), (1.046e-07, 1.0, 0.0, 7.019), (-6.042e-08, 0.0, 1.0, -4.055), (0.0, 0.0, 0.0, 1.0)))
ob_sm_wall_4x3x0_002.location = (-9.995, -0.9974, -0.006644)
ob_sm_wall_4x3x0_002.rotation_euler = (6.78e-14, 1.208e-07, 15.71)
ob_sm_wall_4x3x0_002.lineart.crease_threshold = 0.0
ob_sm_wall_4x3x0_25.parent = ob_room_test
ob_sm_wall_4x3x0_25.matrix_parent_inverse = Matrix(((1.0, -5.96e-08, 0.0, 5.308), (1.046e-07, 1.0, 0.0, 7.019), (-6.042e-08, 0.0, 1.0, -4.055), (0.0, 0.0, 0.0, 1.0)))
ob_sm_wall_4x3x0_25.location = (2.005, 0.002612, -0.006643)
ob_sm_wall_4x3x0_25.rotation_euler = (6.042e-08, 6.042e-08, 4.712)
ob_sm_wall_4x3x0_25.lineart.crease_threshold = 0.0
ob_sm_wall_door_3x4x0_25.parent = ob_room_test
ob_sm_wall_door_3x4x0_25.matrix_parent_inverse = Matrix(((1.0, -5.96e-08, 0.0, 5.308), (1.046e-07, 1.0, 0.0, 7.019), (-6.042e-08, 0.0, 1.0, -4.055), (0.0, 0.0, 0.0, 1.0)))
ob_sm_wall_door_3x4x0_25.location = (2.0, -2.092e-07, 1.208e-07)
ob_sm_wall_door_3x4x0_25.lineart.crease_threshold = 0.0
ob_tile2x2x0_25.parent = ob_room_test
ob_tile2x2x0_25.matrix_parent_inverse = Matrix(((1.0, -5.96e-08, 0.0, 5.308), (1.046e-07, 1.0, 0.0, 7.019), (-6.042e-08, 0.0, 1.0, -4.055), (0.0, 0.0, 0.0, 1.0)))
ob_tile2x2x0_25.location = (-1.0, 0.9999, 0.0)
ob_tile2x2x0_25.rotation_euler = (0.0, -0.0, -1.571)
ob_tile2x2x0_25.lineart.crease_threshold = 0.0
ob_lamp.location = (4.076, 1.005, 5.904)
ob_lamp.rotation_euler = (0.6503, 0.05522, 1.866)
ob_lamp.lock_rotations_4d = False
ob_lamp.empty_display_type = 'ARROWS'
ob_lamp.color = (0.0, 0.0, 0.0, 0.0)
ob_lamp.lineart.crease_threshold = 0.0
ob_camera.location = (7.481, -6.508, 5.344)
ob_camera.rotation_euler = (1.109, 0.0, 0.8149)
ob_camera.lock_rotations_4d = False
ob_camera.empty_display_type = 'ARROWS'
ob_camera.color = (0.0, 0.0, 0.0, 0.0)
ob_camera.display_type = 'WIRE'
ob_camera.lineart.crease_threshold = 0.0
ob_sm_corner_fill_ground_floor_0_25x3_25x0_25.location = (-10.0, -12.0, 0.0)
ob_sm_corner_fill_ground_floor_0_25x3_25x0_25.rotation_euler = (0.0, -0.0, 3.142)
ob_sm_corner_fill_ground_floor_0_25x3_25x0_25.lineart.crease_threshold = 0.0
ob_sm_wall_4x3x0_003.location = (-9.995, 0.002613, -0.006643)
ob_sm_wall_4x3x0_003.rotation_euler = (0.0, -0.0, 4.712)
ob_sm_wall_4x3x0_003.lineart.crease_threshold = 0.0
ob_sm_wall_door_3x4x0_004.location = (2.0, -10.0, 0.0)
ob_sm_wall_door_3x4x0_004.lineart.crease_threshold = 0.0
ob_sm_wall_2x3x0_25.location = (2.005, -1.997, -0.006643)
ob_sm_wall_2x3x0_25.lineart.crease_threshold = 0.0
ob_sm_wall_1x3x0_25.location = (-9.995, 0.002613, -0.006643)
ob_sm_wall_1x3x0_25.rotation_euler = (0.0, -0.0, 3.142)
ob_sm_wall_1x3x0_25.lineart.crease_threshold = 0.0

# ---- collection membership
col_collection_1.objects.link(ob_sm_wall_4x3x0_010)
col_collection_1.objects.link(ob_sm_wall_4x3x0_009)
col_collection_1.objects.link(ob_sm_wall_4x3x0_008)
col_collection_1.objects.link(ob_sm_wall_1x3x0_000)
col_collection_1.objects.link(ob_sm_wall_2x3x0_001)
col_collection_1.objects.link(ob_sm_wall_2x3x0_000)
col_collection_1.objects.link(ob_sm_wall_door_3x4x0_005)
col_collection_1.objects.link(ob_sm_wall_4x3x0_006)
col_collection_1.objects.link(ob_sm_wall_4x3x0_005)
col_collection_1.objects.link(ob_sm_wall_4x3x0_004)
col_collection_1.objects.link(ob_sm_corner_fill_ground_floor_0_25x3_25x0_003)
col_collection_1.objects.link(ob_sm_corner_fill_ground_floor_0_25x3_25x0_002)
col_collection_1.objects.link(ob_sm_corner_fill_ground_floor_0_25x3_25x0_001)
col_collection_1.objects.link(ob_sm_corner_fill_ground_floor_0_25x3_25x0_000)
col_collection_1.objects.link(ob_room_test)
col_collection_1.objects.link(ob_sm_wall_4x3x0_000)
col_collection_1.objects.link(ob_tile2x2x0_047)
col_collection_1.objects.link(ob_tile2x2x0_046)
col_collection_1.objects.link(ob_tile2x2x0_045)
col_collection_1.objects.link(ob_tile2x2x0_044)
col_collection_1.objects.link(ob_tile2x2x0_043)
col_collection_1.objects.link(ob_tile2x2x0_042)
col_collection_1.objects.link(ob_tile2x2x0_041)
col_collection_1.objects.link(ob_tile2x2x0_040)
col_collection_1.objects.link(ob_tile2x2x0_039)
col_collection_1.objects.link(ob_tile2x2x0_038)
col_collection_1.objects.link(ob_tile2x2x0_037)
col_collection_1.objects.link(ob_tile2x2x0_036)
col_collection_1.objects.link(ob_tile2x2x0_035)
col_collection_1.objects.link(ob_tile2x2x0_034)
col_collection_1.objects.link(ob_tile2x2x0_033)
col_collection_1.objects.link(ob_tile2x2x0_032)
col_collection_1.objects.link(ob_tile2x2x0_031)
col_collection_1.objects.link(ob_tile2x2x0_030)
col_collection_1.objects.link(ob_tile2x2x0_029)
col_collection_1.objects.link(ob_tile2x2x0_028)
col_collection_1.objects.link(ob_tile2x2x0_027)
col_collection_1.objects.link(ob_tile2x2x0_026)
col_collection_1.objects.link(ob_tile2x2x0_024)
col_collection_1.objects.link(ob_tile2x2x0_023)
col_collection_1.objects.link(ob_tile2x2x0_022)
col_collection_1.objects.link(ob_tile2x2x0_021)
col_collection_1.objects.link(ob_tile2x2x0_020)
col_collection_1.objects.link(ob_tile2x2x0_019)
col_collection_1.objects.link(ob_tile2x2x0_018)
col_collection_1.objects.link(ob_tile2x2x0_017)
col_collection_1.objects.link(ob_tile2x2x0_016)
col_collection_1.objects.link(ob_tile2x2x0_015)
col_collection_1.objects.link(ob_tile2x2x0_014)
col_collection_1.objects.link(ob_tile2x2x0_013)
col_collection_1.objects.link(ob_tile2x2x0_012)
col_collection_1.objects.link(ob_tile2x2x0_011)
col_collection_1.objects.link(ob_tile2x2x0_010)
col_collection_1.objects.link(ob_tile2x2x0_009)
col_collection_1.objects.link(ob_tile2x2x0_008)
col_collection_1.objects.link(ob_tile2x2x0_007)
col_collection_1.objects.link(ob_sm_wall_4x3x0_007)
col_collection_1.objects.link(ob_sm_wall_door_3x4x0_003)
col_collection_1.objects.link(ob_sm_wall_door_3x4x0_002)
col_collection_1.objects.link(ob_sm_wall_door_3x4x0_001)
col_collection_1.objects.link(ob_tile2x2x0_006)
col_collection_1.objects.link(ob_tile2x2x0_005)
col_collection_1.objects.link(ob_tile2x2x0_004)
col_collection_1.objects.link(ob_tile2x2x0_003)
col_collection_1.objects.link(ob_tile2x2x0_002)
col_collection_1.objects.link(ob_tile2x2x0_001)
col_collection_1.objects.link(ob_tile2x2x0_000)
col_collection_1.objects.link(ob_sm_wall_4x3x0_002)
col_collection_1.objects.link(ob_sm_wall_4x3x0_25)
col_collection_1.objects.link(ob_sm_wall_door_3x4x0_25)
col_collection_1.objects.link(ob_tile2x2x0_25)
col_collection_1.objects.link(ob_lamp)
col_collection_1.objects.link(ob_camera)
col_collection_1.objects.link(ob_sm_corner_fill_ground_floor_0_25x3_25x0_25)
col_collection_1.objects.link(ob_sm_wall_4x3x0_003)
col_collection_1.objects.link(ob_sm_wall_door_3x4x0_004)
col_collection_1.objects.link(ob_sm_wall_2x3x0_25)
col_collection_1.objects.link(ob_sm_wall_1x3x0_25)

# ---- scene / render settings (as saved in the file)
scene.camera = ob_camera
scene.frame_start = 1; scene.frame_end = 250; scene.frame_set(1)
scene.render.engine = 'BLENDER_EEVEE_NEXT'
scene.render.resolution_percentage = 50
scene.render.dither_intensity = 0.0
scene.cycles.use_denoising = False
scene.cycles.samples = 128
scene.cycles.sampling_pattern = 'TABULATED_SOBOL'
scene.cycles.light_sampling_threshold = 0.0
scene.cycles.use_adaptive_sampling = False
scene.cycles.use_light_tree = False
scene.cycles.blur_glossy = 0.0
scene.cycles.sample_clamp_indirect = 0.0
scene.view_settings.view_transform = 'Standard'
bpy.context.view_layer.update()
